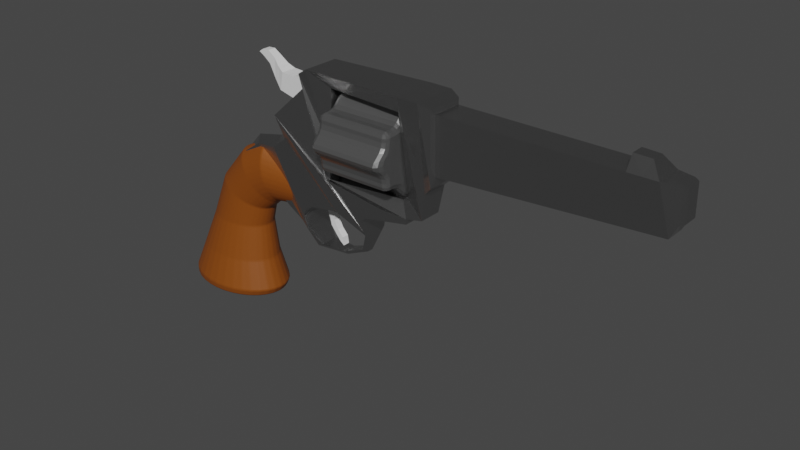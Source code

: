 # Source: revolver.blend  (saved by Blender 2.80.75; exported with 4.5.12 LTS)
import bpy
from mathutils import Matrix  # noqa: F401  (used for matrix-valued properties, if any)

bpy.ops.wm.read_factory_settings(use_empty=True)
scene = bpy.context.scene
scene.name = 'Scene'

# ---- collections
col_collection = bpy.data.collections.new('Collection'); scene.collection.children.link(col_collection)

# ---- materials (node trees are filled in below, after node groups)
mat_wood = bpy.data.materials.new('wood')
mat_wood.use_transparent_shadow = False
mat_metal = bpy.data.materials.new('metal')
mat_metal.use_transparent_shadow = False
mat_metal2 = bpy.data.materials.new('metal2')
mat_metal2.use_transparent_shadow = False
mat_material_001 = bpy.data.materials.new('Material.001')
mat_material_001.use_transparent_shadow = False

# ---- material node trees
mat_wood.use_nodes = True; mat_wood.node_tree.nodes.clear()
_N = mat_wood.node_tree.nodes; _L = mat_wood.node_tree.links
n0 = _N.new('ShaderNodeOutputMaterial'); n0.name = 'Material Output'; n0.location = (300, 300)
n1 = _N.new('ShaderNodeBsdfPrincipled'); n1.name = 'Principled BSDF'; n1.location = (10, 300)
n1.distribution = 'GGX'
n1.subsurface_method = 'BURLEY'
n1.inputs[0].default_value = (0.2396, 0.06038, 0.00386, 1.0)
n1.inputs[3].default_value = 1.45
n1.inputs[27].default_value = (0.0, 0.0, 0.0, 1.0)
n1.inputs[28].default_value = 1.0
_L.new(n1.outputs[0], n0.inputs[0])
n0.is_active_output = True
mat_metal.use_nodes = True; mat_metal.node_tree.nodes.clear()
_N = mat_metal.node_tree.nodes; _L = mat_metal.node_tree.links
n0 = _N.new('ShaderNodeOutputMaterial'); n0.name = 'Material Output'; n0.location = (300, 300)
n1 = _N.new('ShaderNodeBsdfPrincipled'); n1.name = 'Principled BSDF'; n1.location = (10, 300)
n1.distribution = 'GGX'
n1.subsurface_method = 'BURLEY'
n1.inputs[0].default_value = (0.4869, 0.4869, 0.4869, 1.0)
n1.inputs[1].default_value = 0.9917
n1.inputs[2].default_value = 0.25
n1.inputs[3].default_value = 1.45
n1.inputs[13].default_value = 0.775
n1.inputs[27].default_value = (0.0, 0.0, 0.0, 1.0)
n1.inputs[28].default_value = 1.0
_L.new(n1.outputs[0], n0.inputs[0])
n0.is_active_output = True
mat_metal2.use_nodes = True; mat_metal2.node_tree.nodes.clear()
_N = mat_metal2.node_tree.nodes; _L = mat_metal2.node_tree.links
n0 = _N.new('ShaderNodeOutputMaterial'); n0.name = 'Material Output'; n0.location = (300, 300)
n1 = _N.new('ShaderNodeBsdfPrincipled'); n1.name = 'Principled BSDF'; n1.location = (10, 300)
n1.distribution = 'GGX'
n1.subsurface_method = 'BURLEY'
n1.inputs[3].default_value = 1.45
n1.inputs[27].default_value = (0.0, 0.0, 0.0, 1.0)
n1.inputs[28].default_value = 1.0
_L.new(n1.outputs[0], n0.inputs[0])
n0.is_active_output = True
mat_material_001.use_nodes = True; mat_material_001.node_tree.nodes.clear()
_N = mat_material_001.node_tree.nodes; _L = mat_material_001.node_tree.links
n0 = _N.new('ShaderNodeOutputMaterial'); n0.name = 'Material Output'; n0.location = (300, 300)
n1 = _N.new('ShaderNodeBsdfPrincipled'); n1.name = 'Principled BSDF'; n1.location = (10, 300)
n1.distribution = 'GGX'
n1.subsurface_method = 'BURLEY'
n1.inputs[0].default_value = (0.2529, 0.2529, 0.2529, 1.0)
n1.inputs[1].default_value = 0.7833
n1.inputs[2].default_value = 0.3
n1.inputs[3].default_value = 1.45
n1.inputs[13].default_value = 0.9167
n1.inputs[27].default_value = (0.0, 0.0, 0.0, 1.0)
n1.inputs[28].default_value = 1.0
_L.new(n1.outputs[0], n0.inputs[0])
n0.is_active_output = True

# ---- world
world_world = bpy.data.worlds.new('World'); scene.world = world_world
world_world.use_nodes = True; world_world.node_tree.nodes.clear()
_N = world_world.node_tree.nodes; _L = world_world.node_tree.links
n0 = _N.new('ShaderNodeOutputWorld'); n0.name = 'World Output'; n0.location = (300, 300)
n1 = _N.new('ShaderNodeBackground'); n1.name = 'Background'; n1.location = (10, 300)
n1.inputs[0].default_value = (0.05088, 0.05088, 0.05088, 1.0)
_L.new(n1.outputs[0], n0.inputs[0])
n0.is_active_output = True
world_world.color = (0.05088, 0.05088, 0.05088)
world_world.use_sun_shadow = False
world_world.sun_shadow_jitter_overblur = 0.0

# ---- meshes
me_circle = bpy.data.meshes.new('Circle')
me_circle.from_pydata([(-3.548, 0.5115, 0.6357), (-3.695, 0.5016, 0.6357), (-3.836, 0.4725, 0.6357), (-3.966, 0.4253, 0.6357), (-4.08, 0.3617, 0.6357), (-4.173, 0.2842, 0.6357), (-4.243, 0.1957, 0.6357), (-4.285, 0.09978, 0.6357), (-4.3, 2.695e-07, 0.6357), (-4.285, -0.09978, 0.6357), (-4.243, -0.1957, 0.6357), (-4.173, -0.2842, 0.6357), (-4.08, -0.3617, 0.6357), (-3.966, -0.4253, 0.6357), (-3.836, -0.4725, 0.6357), (-3.695, -0.5016, 0.6357), (-3.548, -0.5115, 0.6357), (-3.401, -0.5016, 0.6357), (-3.26, -0.4725, 0.6357), (-3.13, -0.4253, 0.6357), (-3.016, -0.3617, 0.6357), (-2.923, -0.2842, 0.6357), (-2.853, -0.1957, 0.6357), (-2.811, -0.09978, 0.6357), (-2.796, 7.248e-07, 0.6357), (-2.811, 0.09978, 0.6357), (-2.853, 0.1957, 0.6357), (-2.923, 0.2842, 0.6357), (-3.016, 0.3617, 0.6357), (-3.13, 0.4253, 0.6357), (-3.26, 0.4725, 0.6357), (-3.401, 0.5016, 0.6357), (-3.398, 0.6272, 0.1328), (-3.222, 0.5908, 0.1328), (-3.06, 0.5317, 0.1328), (-2.917, 0.4522, 0.1328), (-2.8, 0.3553, 0.1328), (-2.713, 0.2447, 0.1328), (-2.66, 0.1247, 0.1328), (-2.642, 7.262e-07, 0.1328), (-2.66, -0.1247, 0.1328), (-2.713, -0.2447, 0.1328), (-2.8, -0.3553, 0.1328), (-2.917, -0.4522, 0.1328), (-3.06, -0.5317, 0.1328), (-3.222, -0.5908, 0.1328), (-3.398, -0.6272, 0.1328), (-3.582, -0.6394, 0.1328), (-3.765, -0.6272, 0.1328), (-3.941, -0.5908, 0.1328), (-4.104, -0.5317, 0.1328), (-4.246, -0.4522, 0.1328), (-4.363, -0.3553, 0.1328), (-4.45, -0.2447, 0.1328), (-4.504, -0.1247, 0.1328), (-4.522, 1.571e-07, 0.1328), (-4.504, 0.1247, 0.1328), (-4.45, 0.2447, 0.1328), (-4.363, 0.3553, 0.1328), (-4.246, 0.4522, 0.1328), (-4.104, 0.5317, 0.1328), (-3.941, 0.5908, 0.1328), (-3.765, 0.6272, 0.1328), (-3.582, 0.6394, 0.1328), (-3.323, 0.3902, 1.256), (-3.213, 0.3676, 1.256), (-3.112, 0.3308, 1.256), (-3.024, 0.2813, 1.256), (-2.951, 0.221, 1.256), (-2.897, 0.1522, 1.256), (-2.864, 0.07761, 1.256), (-2.852, 5.687e-07, 1.256), (-2.864, -0.07761, 1.256), (-2.897, -0.1522, 1.256), (-2.951, -0.221, 1.256), (-3.024, -0.2813, 1.256), (-3.112, -0.3308, 1.256), (-3.213, -0.3676, 1.256), (-3.323, -0.3902, 1.256), (-3.437, -0.3978, 1.256), (-3.551, -0.3902, 1.256), (-3.661, -0.3676, 1.256), (-3.762, -0.3308, 1.256), (-3.851, -0.2813, 1.256), (-3.924, -0.221, 1.256), (-3.978, -0.1522, 1.256), (-4.011, -0.07761, 1.256), (-4.022, 2.146e-07, 1.256), (-4.011, 0.07761, 1.256), (-3.978, 0.1522, 1.256), (-3.924, 0.221, 1.256), (-3.851, 0.2813, 1.256), (-3.762, 0.3308, 1.256), (-3.661, 0.3676, 1.256), (-3.551, 0.3902, 1.256), (-3.437, 0.3978, 1.256), (-3.431, 0.6088, 0.02399), (-3.26, 0.5735, 0.02399), (-3.102, 0.5162, 0.02399), (-2.964, 0.439, 0.02399), (-2.85, 0.3449, 0.02399), (-2.766, 0.2376, 0.02399), (-2.714, 0.1211, 0.02399), (-2.697, 7.136e-07, 0.02399), (-2.714, -0.1211, 0.02399), (-2.766, -0.2376, 0.02399), (-2.85, -0.3449, 0.02399), (-2.964, -0.439, 0.02399), (-3.102, -0.5162, 0.02399), (-3.26, -0.5735, 0.02399), (-3.431, -0.6088, 0.02399), (-3.609, -0.6208, 0.02399), (-3.787, -0.6088, 0.02399), (-3.958, -0.5735, 0.02399), (-4.116, -0.5162, 0.02399), (-4.254, -0.439, 0.02399), (-4.368, -0.3449, 0.02399), (-4.452, -0.2376, 0.02399), (-4.504, -0.1211, 0.02399), (-4.522, 1.61e-07, 0.02399), (-4.504, 0.1211, 0.02399), (-4.452, 0.2376, 0.02399), (-4.368, 0.3449, 0.02399), (-4.254, 0.439, 0.02399), (-4.116, 0.5162, 0.02399), (-3.958, 0.5735, 0.02399), (-3.787, 0.6088, 0.02399), (-3.609, 0.6208, 0.02399), (-3.497, 0.3847, -0.07839), (-3.388, 0.3624, -0.07839), (-3.289, 0.3262, -0.07839), (-3.201, 0.2774, -0.07839), (-3.13, 0.2179, -0.07839), (-3.076, 0.1501, -0.07839), (-3.044, 0.07653, -0.07839), (-3.032, 5.646e-07, -0.07839), (-3.044, -0.07653, -0.07839), (-3.076, -0.1501, -0.07839), (-3.13, -0.2179, -0.07839), (-3.201, -0.2774, -0.07839), (-3.289, -0.3262, -0.07839), (-3.388, -0.3624, -0.07839), (-3.497, -0.3847, -0.07839), (-3.609, -0.3923, -0.07839), (-3.722, -0.3847, -0.07839), (-3.83, -0.3624, -0.07839), (-3.929, -0.3262, -0.07839), (-4.017, -0.2774, -0.07839), (-4.089, -0.2179, -0.07839), (-4.142, -0.1501, -0.07839), (-4.175, -0.07653, -0.07839), (-4.186, 2.154e-07, -0.07839), (-4.175, 0.07653, -0.07839), (-4.142, 0.1501, -0.07839), (-4.089, 0.2179, -0.07839), (-4.017, 0.2774, -0.07839), (-3.929, 0.3262, -0.07839), (-3.83, 0.3624, -0.07839), (-3.722, 0.3847, -0.07839), (-3.609, 0.3923, -0.07839), (-2.839, 0.353, 2.082), (-2.775, 0.3325, 2.006), (-2.717, 0.2993, 1.936), (-2.665, 0.2545, 1.875), (-2.623, 0.2, 1.824), (-2.591, 0.1377, 1.787), (-2.572, 0.07022, 1.764), (-2.566, 4.217e-07, 1.756), (-2.572, -0.07022, 1.764), (-2.591, -0.1377, 1.787), (-2.623, -0.2, 1.824), (-2.665, -0.2545, 1.875), (-2.717, -0.2993, 1.936), (-2.775, -0.3325, 2.006), (-2.839, -0.353, 2.082), (-2.906, -0.3599, 2.161), (-2.972, -0.353, 2.24), (-3.036, -0.3325, 2.316), (-3.094, -0.2993, 2.387), (-3.146, -0.2545, 2.448), (-3.188, -0.2, 2.498), (-3.22, -0.1377, 2.536), (-3.239, -0.07022, 2.559), (-3.246, 1.013e-07, 2.567), (-3.239, 0.07022, 2.559), (-3.22, 0.1377, 2.536), (-3.188, 0.2, 2.498), (-3.146, 0.2545, 2.448), (-3.094, 0.2993, 2.387), (-3.036, 0.3325, 2.316), (-2.972, 0.353, 2.24), (-2.906, 0.3599, 2.161), (-3.247, 0.3599, 1.788), (-3.343, 0.353, 1.826), (-3.435, 0.3325, 1.864), (-3.52, 0.2993, 1.898), (-3.594, 0.2545, 1.928), (-3.655, 0.2, 1.953), (-3.701, 0.1377, 1.971), (-3.729, 0.07022, 1.982), (-3.738, 1.515e-07, 1.986), (-3.729, -0.07022, 1.982), (-3.701, -0.1377, 1.971), (-3.655, -0.2, 1.953), (-3.594, -0.2545, 1.928), (-3.52, -0.2993, 1.898), (-3.435, -0.3325, 1.864), (-3.343, -0.353, 1.826), (-3.247, -0.3599, 1.788), (-3.152, -0.353, 1.749), (-3.06, -0.3325, 1.712), (-2.975, -0.2993, 1.678), (-2.9, -0.2545, 1.648), (-2.839, -0.2, 1.623), (-2.794, -0.1377, 1.605), (-2.766, -0.07022, 1.593), (-2.757, 4.719e-07, 1.59), (-2.766, 0.07022, 1.593), (-2.794, 0.1377, 1.605), (-2.839, 0.2, 1.623), (-2.9, 0.2545, 1.648), (-2.975, 0.2993, 1.678), (-3.06, 0.3325, 1.712), (-3.152, 0.353, 1.749), (-2.569, 0.353, 2.228), (-2.549, 0.3325, 2.131), (-2.531, 0.2993, 2.041), (-2.515, 0.2545, 1.962), (-2.502, 0.2, 1.898), (-2.492, 0.1377, 1.85), (-2.486, 0.07022, 1.82), (-2.484, 3.991e-07, 1.81), (-2.486, -0.07022, 1.82), (-2.492, -0.1377, 1.85), (-2.502, -0.2, 1.898), (-2.515, -0.2545, 1.962), (-2.531, -0.2993, 2.041), (-2.549, -0.3325, 2.131), (-2.569, -0.353, 2.228), (-2.589, -0.3599, 2.329), (-2.61, -0.353, 2.43), (-2.629, -0.3325, 2.527), (-2.647, -0.2993, 2.617), (-2.663, -0.2545, 2.696), (-2.676, -0.2, 2.76), (-2.686, -0.1377, 2.808), (-2.692, -0.07022, 2.838), (-2.694, 7.876e-08, 2.848), (-2.692, 0.07022, 2.838), (-2.686, 0.1377, 2.808), (-2.676, 0.2, 2.76), (-2.663, 0.2545, 2.696), (-2.647, 0.2993, 2.617), (-2.629, 0.3325, 2.527), (-2.61, 0.353, 2.43), (-2.589, 0.3599, 2.329), (-1.986, 0.2335, 2.194), (-1.973, 0.2199, 2.123), (-1.961, 0.1979, 2.058), (-1.951, 0.1683, 2.0), (-1.942, 0.1323, 1.953), (-1.936, 0.09111, 1.918), (-1.932, 0.04645, 1.896), (-1.931, 3.256e-07, 1.889), (-1.932, -0.04644, 1.896), (-1.936, -0.09111, 1.918), (-1.942, -0.1323, 1.953), (-1.951, -0.1683, 2.0), (-1.961, -0.1979, 2.058), (-1.973, -0.2199, 2.123), (-1.986, -0.2335, 2.194), (-2.0, -0.2381, 2.268), (-2.013, -0.2335, 2.342), (-2.026, -0.2199, 2.414), (-2.038, -0.1979, 2.479), (-2.049, -0.1683, 2.537), (-2.057, -0.1323, 2.584), (-2.064, -0.09111, 2.619), (-2.068, -0.04644, 2.64), (-2.069, 1.137e-07, 2.648), (-2.068, 0.04645, 2.64), (-2.064, 0.09111, 2.619), (-2.057, 0.1323, 2.584), (-2.049, 0.1683, 2.537), (-2.038, 0.1979, 2.479), (-2.026, 0.2199, 2.414), (-2.013, 0.2335, 2.342), (-2.0, 0.2381, 2.268)], [], [(45, 18, 17, 46), (58, 5, 4, 59), (63, 0, 31, 32), (44, 19, 18, 45), (57, 6, 5, 58), (43, 20, 19, 44), (56, 7, 6, 57), (42, 21, 20, 43), (55, 8, 7, 56), (41, 22, 21, 42), (54, 9, 8, 55), (40, 23, 22, 41), (53, 10, 9, 54), (39, 24, 23, 40), (52, 11, 10, 53), (38, 25, 24, 39), (51, 12, 11, 52), (37, 26, 25, 38), (50, 13, 12, 51), (36, 27, 26, 37), (49, 14, 13, 50), (62, 1, 0, 63), (35, 28, 27, 36), (48, 15, 14, 49), (61, 2, 1, 62), (34, 29, 28, 35), (47, 16, 15, 48), (60, 3, 2, 61), (33, 30, 29, 34), (46, 17, 16, 47), (59, 4, 3, 60), (32, 31, 30, 33), (4, 91, 92, 3), (12, 83, 84, 11), (17, 78, 79, 16), (25, 70, 71, 24), (30, 65, 66, 29), (11, 84, 85, 10), (3, 92, 93, 2), (24, 71, 72, 23), (16, 79, 80, 15), (10, 85, 86, 9), (29, 66, 67, 28), (23, 72, 73, 22), (2, 93, 94, 1), (9, 86, 87, 8), (15, 80, 81, 14), (20, 75, 76, 19), (22, 73, 74, 21), (28, 67, 68, 27), (19, 76, 77, 18), (8, 87, 88, 7), (1, 94, 95, 0), (0, 95, 64, 31), (21, 74, 75, 20), (14, 81, 82, 13), (5, 90, 91, 4), (7, 88, 89, 6), (27, 68, 69, 26), (18, 77, 78, 17), (6, 89, 90, 5), (13, 82, 83, 12), (31, 64, 65, 30), (26, 69, 70, 25), (33, 97, 96, 32), (60, 124, 123, 59), (47, 111, 110, 46), (34, 98, 97, 33), (61, 125, 124, 60), (48, 112, 111, 47), (35, 99, 98, 34), (62, 126, 125, 61), (49, 113, 112, 48), (36, 100, 99, 35), (63, 127, 126, 62), (50, 114, 113, 49), (37, 101, 100, 36), (51, 115, 114, 50), (38, 102, 101, 37), (52, 116, 115, 51), (39, 103, 102, 38), (53, 117, 116, 52), (40, 104, 103, 39), (54, 118, 117, 53), (41, 105, 104, 40), (55, 119, 118, 54), (42, 106, 105, 41), (56, 120, 119, 55), (43, 107, 106, 42), (57, 121, 120, 56), (44, 108, 107, 43), (58, 122, 121, 57), (45, 109, 108, 44), (32, 96, 127, 63), (59, 123, 122, 58), (46, 110, 109, 45), (108, 140, 139, 107), (122, 154, 153, 121), (109, 141, 140, 108), (96, 128, 159, 127), (123, 155, 154, 122), (110, 142, 141, 109), (97, 129, 128, 96), (124, 156, 155, 123), (111, 143, 142, 110), (98, 130, 129, 97), (125, 157, 156, 124), (112, 144, 143, 111), (99, 131, 130, 98), (126, 158, 157, 125), (113, 145, 144, 112), (100, 132, 131, 99), (127, 159, 158, 126), (114, 146, 145, 113), (101, 133, 132, 100), (115, 147, 146, 114), (102, 134, 133, 101), (116, 148, 147, 115), (103, 135, 134, 102), (117, 149, 148, 116), (104, 136, 135, 103), (118, 150, 149, 117), (105, 137, 136, 104), (119, 151, 150, 118), (106, 138, 137, 105), (120, 152, 151, 119), (107, 139, 138, 106), (121, 153, 152, 120), (159, 128, 129, 130, 131, 132, 133, 134, 135, 136, 137, 138, 139, 140, 141, 142, 143, 144, 145, 146, 147, 148, 149, 150, 151, 152, 153, 154, 155, 156, 157, 158), (219, 164, 165, 218), (193, 190, 191, 192), (212, 171, 172, 211), (217, 166, 167, 216), (218, 165, 166, 217), (210, 173, 174, 209), (215, 168, 169, 214), (216, 167, 168, 215), (208, 175, 176, 207), (213, 170, 171, 212), (206, 177, 178, 205), (211, 172, 173, 210), (204, 179, 180, 203), (209, 174, 175, 208), (202, 181, 182, 201), (207, 176, 177, 206), (200, 183, 184, 199), (205, 178, 179, 204), (198, 185, 186, 197), (203, 180, 181, 202), (192, 191, 160, 223), (201, 182, 183, 200), (196, 187, 188, 195), (199, 184, 185, 198), (222, 161, 162, 221), (197, 186, 187, 196), (223, 160, 161, 222), (194, 189, 190, 193), (195, 188, 189, 194), (221, 162, 163, 220), (220, 163, 164, 219), (214, 169, 170, 213), (76, 211, 210, 77), (75, 212, 211, 76), (74, 213, 212, 75), (69, 218, 217, 70), (73, 214, 213, 74), (87, 200, 199, 88), (72, 215, 214, 73), (94, 193, 192, 95), (70, 217, 216, 71), (85, 202, 201, 86), (68, 219, 218, 69), (67, 220, 219, 68), (66, 221, 220, 67), (93, 194, 193, 94), (92, 195, 194, 93), (83, 204, 203, 84), (64, 223, 222, 65), (90, 197, 196, 91), (65, 222, 221, 66), (88, 199, 198, 89), (81, 206, 205, 82), (91, 196, 195, 92), (86, 201, 200, 87), (84, 203, 202, 85), (79, 208, 207, 80), (95, 192, 223, 64), (82, 205, 204, 83), (89, 198, 197, 90), (80, 207, 206, 81), (77, 210, 209, 78), (78, 209, 208, 79), (71, 216, 215, 72), (186, 250, 251, 187), (160, 224, 225, 161), (189, 253, 254, 190), (188, 252, 253, 189), (162, 226, 227, 163), (163, 227, 228, 164), (169, 233, 234, 170), (164, 228, 229, 165), (190, 254, 255, 191), (171, 235, 236, 172), (166, 230, 231, 167), (165, 229, 230, 166), (173, 237, 238, 174), (168, 232, 233, 169), (167, 231, 232, 168), (175, 239, 240, 176), (170, 234, 235, 171), (177, 241, 242, 178), (172, 236, 237, 173), (179, 243, 244, 180), (174, 238, 239, 175), (181, 245, 246, 182), (176, 240, 241, 177), (183, 247, 248, 184), (178, 242, 243, 179), (185, 249, 250, 186), (180, 244, 245, 181), (191, 255, 224, 160), (182, 246, 247, 183), (187, 251, 252, 188), (184, 248, 249, 185), (161, 225, 226, 162), (255, 287, 256, 224), (246, 278, 279, 247), (251, 283, 284, 252), (248, 280, 281, 249), (225, 257, 258, 226), (250, 282, 283, 251), (224, 256, 257, 225), (253, 285, 286, 254), (252, 284, 285, 253), (226, 258, 259, 227), (227, 259, 260, 228), (233, 265, 266, 234), (228, 260, 261, 229), (254, 286, 287, 255), (235, 267, 268, 236), (230, 262, 263, 231), (229, 261, 262, 230), (237, 269, 270, 238), (232, 264, 265, 233), (231, 263, 264, 232), (239, 271, 272, 240), (234, 266, 267, 235), (241, 273, 274, 242), (236, 268, 269, 237), (243, 275, 276, 244), (238, 270, 271, 239), (245, 277, 278, 246), (240, 272, 273, 241), (247, 279, 280, 248), (242, 274, 275, 243), (249, 281, 282, 250), (244, 276, 277, 245), (256, 287, 286, 285, 284, 283, 282, 281, 280, 279, 278, 277, 276, 275, 274, 273, 272, 271, 270, 269, 268, 267, 266, 265, 264, 263, 262, 261, 260, 259, 258, 257)])
_uv = me_circle.uv_layers.new(name='UVMap')
_uv.uv.foreach_set('vector', [0.0, 0.0, 0.0, 0.0, 0.0, 0.0, 0.0, 0.0, 0.0, 0.0, 0.0, 0.0, 0.0, 0.0, 0.0, 0.0, 0.0, 0.0, 0.0, 0.0, 0.0, 0.0, 0.0, 0.0, 0.0, 0.0, 0.0, 0.0, 0.0, 0.0, 0.0, 0.0, 0.0, 0.0, 0.0, 0.0, 0.0, 0.0, 0.0, 0.0, 0.0, 0.0, 0.0, 0.0, 0.0, 0.0, 0.0, 0.0, 0.0, 0.0, 0.0, 0.0, 0.0, 0.0, 0.0, 0.0, 0.0, 0.0, 0.0, 0.0, 0.0, 0.0, 0.0, 0.0, 0.0, 0.0, 0.0, 0.0, 0.0, 0.0, 0.0, 0.0, 0.0, 0.0, 0.0, 0.0, 0.0, 0.0, 0.0, 0.0, 0.0, 0.0, 0.0, 0.0, 0.0, 0.0, 0.0, 0.0, 0.0, 0.0, 0.0, 0.0, 0.0, 0.0, 0.0, 0.0, 0.0, 0.0, 0.0, 0.0, 0.0, 0.0, 0.0, 0.0, 0.0, 0.0, 0.0, 0.0, 0.0, 0.0, 0.0, 0.0, 0.0, 0.0, 0.0, 0.0, 0.0, 0.0, 0.0, 0.0, 0.0, 0.0, 0.0, 0.0, 0.0, 0.0, 0.0, 0.0, 0.0, 0.0, 0.0, 0.0, 0.0, 0.0, 0.0, 0.0, 0.0, 0.0, 0.0, 0.0, 0.0, 0.0, 0.0, 0.0, 0.0, 0.0, 0.0, 0.0, 0.0, 0.0, 0.0, 0.0, 0.0, 0.0, 0.0, 0.0, 0.0, 0.0, 0.0, 0.0, 0.0, 0.0, 0.0, 0.0, 0.0, 0.0, 0.0, 0.0, 0.0, 0.0, 0.0, 0.0, 0.0, 0.0, 0.0, 0.0, 0.0, 0.0, 0.0, 0.0, 0.0, 0.0, 0.0, 0.0, 0.0, 0.0, 0.0, 0.0, 0.0, 0.0, 0.0, 0.0, 0.0, 0.0, 0.0, 0.0, 0.0, 0.0, 0.0, 0.0, 0.0, 0.0, 0.0, 0.0, 0.0, 0.0, 0.0, 0.0, 0.0, 0.0, 0.0, 0.0, 0.0, 0.0, 0.0, 0.0, 0.0, 0.0, 0.0, 0.0, 0.0, 0.0, 0.0, 0.0, 0.0, 0.0, 0.0, 0.0, 0.0, 0.0, 0.0, 0.0, 0.0, 0.0, 0.0, 0.0, 0.0, 0.0, 0.0, 0.0, 0.0, 0.0, 0.0, 0.0, 0.0, 0.0, 0.0, 0.0, 0.0, 0.0, 0.0, 0.0, 0.0, 0.0, 0.0, 0.0, 0.0, 0.0, 0.0, 0.0, 0.0, 0.0, 0.0, 0.0, 0.0, 0.0, 0.0, 0.0, 0.0, 0.0, 0.0, 0.0, 0.0, 0.0, 0.0, 0.0, 0.0, 0.0, 0.0, 0.0, 0.0, 0.0, 0.0, 0.0, 0.0, 0.0, 0.0, 0.0, 0.0, 0.0, 0.0, 0.0, 0.0, 0.0, 0.0, 0.0, 0.0, 0.0, 0.0, 0.0, 0.0, 0.0, 0.0, 0.0, 0.0, 0.0, 0.0, 0.0, 0.0, 0.0, 0.0, 0.0, 0.0, 0.0, 0.0, 0.0, 0.0, 0.0, 0.0, 0.0, 0.0, 0.0, 0.0, 0.0, 0.0, 0.0, 0.0, 0.0, 0.0, 0.0, 0.0, 0.0, 0.0, 0.0, 0.0, 0.0, 0.0, 0.0, 0.0, 0.0, 0.0, 0.0, 0.0, 0.0, 0.0, 0.0, 0.0, 0.0, 0.0, 0.0, 0.0, 0.0, 0.0, 0.0, 0.0, 0.0, 0.0, 0.0, 0.0, 0.0, 0.0, 0.0, 0.0, 0.0, 0.0, 0.0, 0.0, 0.0, 0.0, 0.0, 0.0, 0.0, 0.0, 0.0, 0.0, 0.0, 0.0, 0.0, 0.0, 0.0, 0.0, 0.0, 0.0, 0.0, 0.0, 0.0, 0.0, 0.0, 0.0, 0.0, 0.0, 0.0, 0.0, 0.0, 0.0, 0.0, 0.0, 0.0, 0.0, 0.0, 0.0, 0.0, 0.0, 0.0, 0.0, 0.0, 0.0, 0.0, 0.0, 0.0, 0.0, 0.0, 0.0, 0.0, 0.0, 0.0, 0.0, 0.0, 0.0, 0.0, 0.0, 0.0, 0.0, 0.0, 0.0, 0.0, 0.0, 0.0, 0.0, 0.0, 0.0, 0.0, 0.0, 0.0, 0.0, 0.0, 0.0, 0.0, 0.0, 0.0, 0.0, 0.0, 0.0, 0.0, 0.0, 0.0, 0.0, 0.0, 0.0, 0.0, 0.0, 0.0, 0.0, 0.0, 0.0, 0.0, 0.0, 0.0, 0.0, 0.0, 0.0, 0.0, 0.0, 0.0, 0.0, 0.0, 0.0, 0.0, 0.0, 0.0, 0.0, 0.0, 0.0, 0.0, 0.0, 0.0, 0.0, 0.0, 0.0, 0.0, 0.0, 0.0, 0.0, 0.0, 0.0, 0.0, 0.0, 0.0, 0.0, 0.0, 0.0, 0.0, 0.0, 0.0, 0.0, 0.0, 0.0, 0.0, 0.0, 0.0, 0.0, 0.0, 0.0, 0.0, 0.0, 0.0, 0.0, 0.0, 0.0, 0.0, 0.0, 0.0, 0.0, 0.0, 0.0, 0.0, 0.0, 0.0, 0.0, 0.0, 0.0, 0.0, 0.0, 0.0, 0.0, 0.0, 0.0, 0.0, 0.0, 0.0, 0.0, 0.0, 0.0, 0.0, 0.0, 0.0, 0.0, 0.0, 0.0, 0.0, 0.0, 0.0, 0.0, 0.0, 0.0, 0.0, 0.0, 0.0, 0.0, 0.0, 0.0, 0.0, 0.0, 0.0, 0.0, 0.0, 0.0, 0.0, 0.0, 0.0, 0.0, 0.0, 0.0, 0.0, 0.0, 0.0, 0.0, 0.0, 0.0, 0.0, 0.0, 0.0, 0.0, 0.0, 0.0, 0.0, 0.0, 0.0, 0.0, 0.0, 0.0, 0.0, 0.0, 0.0, 0.0, 0.0, 0.0, 0.0, 0.0, 0.0, 0.0, 0.0, 0.0, 0.0, 0.0, 0.0, 0.0, 0.0, 0.0, 0.0, 0.0, 0.0, 0.0, 0.0, 0.0, 0.0, 0.0, 0.0, 0.0, 0.0, 0.0, 0.0, 0.0, 0.0, 0.0, 0.0, 0.0, 0.0, 0.0, 0.0, 0.0, 0.0, 0.0, 0.0, 0.0, 0.0, 0.0, 0.0, 0.0, 0.0, 0.0, 0.0, 0.0, 0.0, 0.0, 0.0, 0.0, 0.0, 0.0, 0.0, 0.0, 0.0, 0.0, 0.0, 0.0, 0.0, 0.0, 0.0, 0.0, 0.0, 0.0, 0.0, 0.0, 0.0, 0.0, 0.0, 0.0, 0.0, 0.0, 0.0, 0.0, 0.0, 0.0, 0.0, 0.0, 0.0, 0.0, 0.0, 0.0, 0.0, 0.0, 0.0, 0.0, 0.0, 0.0, 0.0, 0.0, 0.0, 0.0, 0.0, 0.0, 0.0, 0.0, 0.0, 0.0, 0.0, 0.0, 0.0, 0.0, 0.0, 0.0, 0.0, 0.0, 0.0, 0.0, 0.0, 0.0, 0.0, 0.0, 0.0, 0.0, 0.0, 0.0, 0.0, 0.0, 0.0, 0.0, 0.0, 0.0, 0.0, 0.0, 0.0, 0.0, 0.0, 0.0, 0.0, 0.0, 0.0, 0.0, 0.0, 0.0, 0.0, 0.0, 0.0, 0.0, 0.0, 0.0, 0.0, 0.0, 0.0, 0.0, 0.0, 0.0, 0.0, 0.0, 0.0, 0.0, 0.0, 0.0, 0.0, 0.0, 0.0, 0.0, 0.0, 0.0, 0.0, 0.0, 0.0, 0.0, 0.0, 0.0, 0.0, 0.0, 0.0, 0.0, 0.0, 0.0, 0.0, 0.0, 0.0, 0.0, 0.0, 0.0, 0.0, 0.0, 0.0, 0.0, 0.0, 0.0, 0.0, 0.0, 0.0, 0.0, 0.0, 0.0, 0.0, 0.0, 0.0, 0.0, 0.0, 0.0, 0.0, 0.0, 0.0, 0.0, 0.0, 0.0, 0.0, 0.0, 0.0, 0.0, 0.0, 0.0, 0.0, 0.0, 0.0, 0.0, 0.0, 0.0, 0.0, 0.0, 0.0, 0.0, 0.0, 0.0, 0.0, 0.0, 0.0, 0.0, 0.0, 0.0, 0.0, 0.0, 0.0, 0.0, 0.0, 0.0, 0.0, 0.0, 0.0, 0.0, 0.0, 0.0, 0.0, 0.0, 0.0, 0.0, 0.0, 0.0, 0.0, 0.0, 0.0, 0.0, 0.0, 0.0, 0.0, 0.0, 0.0, 0.0, 0.0, 0.0, 0.0, 0.0, 0.0, 0.0, 0.0, 0.0, 0.0, 0.0, 0.0, 0.0, 0.0, 0.0, 0.0, 0.0, 0.0, 0.0, 0.0, 0.0, 0.0, 0.0, 0.0, 0.0, 0.0, 0.0, 0.0, 0.0, 0.0, 0.0, 0.0, 0.0, 0.0, 0.0, 0.0, 0.0, 0.0, 0.0, 0.0, 0.0, 0.0, 0.0, 0.0, 0.0, 0.0, 0.0, 0.0, 0.0, 0.0, 0.0, 0.0, 0.0, 0.0, 0.0, 0.0, 0.0, 0.0, 0.0, 0.0, 0.0, 0.0, 0.0, 0.0, 0.0, 0.0, 0.0, 0.0, 0.0, 0.0, 0.0, 0.0, 0.0, 0.0, 0.0, 0.0, 0.0, 0.0, 0.0, 0.0, 0.0, 0.0, 0.0, 0.0, 0.0, 0.0, 0.0, 0.0, 0.0, 0.0, 0.0, 0.0, 0.0, 0.0, 0.0, 0.0, 0.0, 0.0, 0.0, 0.0, 0.0, 0.0, 0.0, 0.0, 0.0, 0.0, 0.0, 0.0, 0.0, 0.0, 0.0, 0.0, 0.0, 0.0, 0.0, 0.0, 0.0, 0.0, 0.0, 0.0, 0.0, 0.0, 0.0, 0.0, 0.0, 0.0, 0.0, 0.0, 0.0, 0.0, 0.0, 0.0, 0.0, 0.0, 0.0, 0.0, 0.0, 0.0, 0.0, 0.0, 0.0, 0.0, 0.0, 0.0, 0.0, 0.0, 0.0, 0.0, 0.0, 0.0, 0.0, 0.0, 0.0, 0.0, 0.0, 0.0, 0.0, 0.0, 0.0, 0.0, 0.0, 0.0, 0.0, 0.0, 0.0, 0.0, 0.0, 0.0, 0.0, 0.0, 0.0, 0.0, 0.0, 0.0, 0.0, 0.0, 0.0, 0.0, 0.0, 0.0, 0.0, 0.0, 0.0, 0.0, 0.0, 0.0, 0.0, 0.0, 0.0, 0.0, 0.0, 0.0, 0.0, 0.0, 0.0, 0.0, 0.0, 0.0, 0.0, 0.0, 0.0, 0.0, 0.0, 0.0, 0.0, 0.0, 0.0, 0.0, 0.0, 0.0, 0.0, 0.0, 0.0, 0.0, 0.0, 0.0, 0.0, 0.0, 0.0, 0.0, 0.0, 0.0, 0.0, 0.0, 0.0, 0.0, 0.0, 0.0, 0.0, 0.0, 0.0, 0.0, 0.0, 0.0, 0.0, 0.0, 0.0, 0.0, 0.0, 0.0, 0.0, 0.0, 0.0, 0.0, 0.0, 0.0, 0.0, 0.0, 0.0, 0.0, 0.0, 0.0, 0.0, 0.0, 0.0, 0.0, 0.0, 0.0, 0.0, 0.0, 0.0, 0.0, 0.0, 0.0, 0.0, 0.0, 0.0, 0.0, 0.0, 0.0, 0.0, 0.0, 0.0, 0.0, 0.0, 0.0, 0.0, 0.0, 0.0, 0.0, 0.0, 0.0, 0.0, 0.0, 0.0, 0.0, 0.0, 0.0, 0.0, 0.0, 0.0, 0.0, 0.0, 0.0, 0.0, 0.0, 0.0, 0.0, 0.0, 0.0, 0.0, 0.0, 0.0, 0.0, 0.0, 0.0, 0.0, 0.0, 0.0, 0.0, 0.0, 0.0, 0.0, 0.0, 0.0, 0.0, 0.0, 0.0, 0.0, 0.0, 0.0, 0.0, 0.0, 0.0, 0.0, 0.0, 0.0, 0.0, 0.0, 0.0, 0.0, 0.0, 0.0, 0.0, 0.0, 0.0, 0.0, 0.0, 0.0, 0.0, 0.0, 0.0, 0.0, 0.0, 0.0, 0.0, 0.0, 0.0, 0.0, 0.0, 0.0, 0.0, 0.0, 0.0, 0.0, 0.0, 0.0, 0.0, 0.0, 0.0, 0.0, 0.0, 0.0, 0.0, 0.0, 0.0, 0.0, 0.0, 0.0, 0.0, 0.0, 0.0, 0.0, 0.0, 0.0, 0.0, 0.0, 0.0, 0.0, 0.0, 0.0, 0.0, 0.0, 0.0, 0.0, 0.0, 0.0, 0.0, 0.0, 0.0, 0.0, 0.0, 0.0, 0.0, 0.0, 0.0, 0.0, 0.0, 0.0, 0.0, 0.0, 0.0, 0.0, 0.0, 0.0, 0.0, 0.0, 0.0, 0.0, 0.0, 0.0, 0.0, 0.0, 0.0, 0.0, 0.0, 0.0, 0.0, 0.0, 0.0, 0.0, 0.0, 0.0, 0.0, 0.0, 0.0, 0.0, 0.0, 0.0, 0.0, 0.0, 0.0, 0.0, 0.0, 0.0, 0.0, 0.0, 0.0, 0.0, 0.0, 0.0, 0.0, 0.0, 0.0, 0.0, 0.0, 0.0, 0.0, 0.0, 0.0, 0.0, 0.0, 0.0, 0.0, 0.0, 0.0, 0.0, 0.0, 0.0, 0.0, 0.0, 0.0, 0.0, 0.0, 0.0, 0.0, 0.0, 0.0, 0.0, 0.0, 0.0, 0.0, 0.0, 0.0, 0.0, 0.0, 0.0, 0.0, 0.0, 0.0, 0.0, 0.0, 0.0, 0.0, 0.0, 0.0, 0.0, 0.0, 0.0, 0.0, 0.0, 0.0, 0.0, 0.0, 0.0, 0.0, 0.0, 0.0, 0.0, 0.0, 0.0, 0.0, 0.0, 0.0, 0.0, 0.0, 0.0, 0.0, 0.0, 0.0, 0.0, 0.0, 0.0, 0.0, 0.0, 0.0, 0.0, 0.0, 0.0, 0.0, 0.0, 0.0, 0.0, 0.0, 0.0, 0.0, 0.0, 0.0, 0.0, 0.0, 0.0, 0.0, 0.0, 0.0, 0.0, 0.0, 0.0, 0.0, 0.0, 0.0, 0.0, 0.0, 0.0, 0.0, 0.0, 0.0, 0.0, 0.0, 0.0, 0.0, 0.0, 0.0, 0.0, 0.0, 0.0, 0.0, 0.0, 0.0, 0.0, 0.0, 0.0, 0.0, 0.0, 0.0, 0.0, 0.0, 0.0, 0.0, 0.0, 0.0, 0.0, 0.0, 0.0, 0.0, 0.0, 0.0, 0.0, 0.0, 0.0, 0.0, 0.0, 0.0, 0.0, 0.0, 0.0, 0.0, 0.0, 0.0, 0.0, 0.0, 0.0, 0.0, 0.0, 0.0, 0.0, 0.0, 0.0, 0.0, 0.0, 0.0, 0.0, 0.0, 0.0, 0.0, 0.0, 0.0, 0.0, 0.0, 0.0, 0.0, 0.0, 0.0, 0.0, 0.0, 0.0, 0.0, 0.0, 0.0, 0.0, 0.0, 0.0, 0.0, 0.0, 0.0, 0.0, 0.0, 0.0, 0.0, 0.0, 0.0, 0.0, 0.0, 0.0, 0.0, 0.0, 0.0, 0.0, 0.0, 0.0, 0.0, 0.0, 0.0, 0.0, 0.0, 0.0, 0.0, 0.0, 0.0, 0.0, 0.0, 0.0, 0.0, 0.0, 0.0, 0.0, 0.0, 0.0, 0.0, 0.0, 0.0, 0.0, 0.0, 0.0, 0.0, 0.0, 0.0, 0.0, 0.0, 0.0, 0.0, 0.0, 0.0, 0.0, 0.0, 0.0, 0.0, 0.0, 0.0, 0.0, 0.0, 0.0, 0.0, 0.0, 0.0, 0.0, 0.0, 0.0, 0.0, 0.0, 0.0, 0.0, 0.0, 0.0, 0.0, 0.0, 0.0, 0.0, 0.0, 0.0, 0.0, 0.0, 0.0, 0.0, 0.0, 0.0, 0.0, 0.0, 0.0, 0.0, 0.0, 0.0, 0.0, 0.0, 0.0, 0.0, 0.0, 0.0, 0.0, 0.0, 0.0, 0.0, 0.0, 0.0, 0.0, 0.0, 0.0, 0.0, 0.0, 0.0, 0.0, 0.0, 0.0, 0.0, 0.0, 0.0, 0.0, 0.0, 0.0, 0.0, 0.0, 0.0, 0.0, 0.0, 0.0, 0.0, 0.0, 0.0, 0.0, 0.0, 0.0, 0.0, 0.0, 0.0, 0.0, 0.0, 0.0, 0.0, 0.0, 0.0, 0.0, 0.0, 0.0, 0.0, 0.0, 0.0, 0.0, 0.0, 0.0, 0.0, 0.0, 0.0, 0.0, 0.0, 0.0, 0.0, 0.0, 0.0, 0.0, 0.0, 0.0, 0.0, 0.0, 0.0, 0.0, 0.0, 0.0, 0.0, 0.0, 0.0, 0.0, 0.0, 0.0, 0.0, 0.0, 0.0, 0.0, 0.0, 0.0, 0.0, 0.0, 0.0, 0.0, 0.0, 0.0, 0.0, 0.0, 0.0, 0.0, 0.0, 0.0, 0.0, 0.0, 0.0, 0.0, 0.0, 0.0, 0.0, 0.0, 0.0, 0.0, 0.0, 0.0, 0.0, 0.0, 0.0, 0.0, 0.0, 0.0, 0.0, 0.0, 0.0, 0.0, 0.0, 0.0, 0.0, 0.0, 0.0, 0.0, 0.0, 0.0, 0.0, 0.0, 0.0, 0.0, 0.0, 0.0, 0.0, 0.0, 0.0, 0.0, 0.0, 0.0, 0.0, 0.0, 0.0, 0.0, 0.0, 0.0, 0.0, 0.0, 0.0, 0.0, 0.0, 0.0, 0.0, 0.0, 0.0, 0.0, 0.0, 0.0, 0.0, 0.0, 0.0, 0.0, 0.0, 0.0, 0.0, 0.0, 0.0, 0.0, 0.0, 0.0, 0.0, 0.0, 0.0, 0.0, 0.0, 0.0, 0.0, 0.0, 0.0, 0.0, 0.0, 0.0, 0.0, 0.0, 0.0, 0.0, 0.0, 0.0, 0.0, 0.0, 0.0, 0.0, 0.0, 0.0, 0.0, 0.0, 0.0, 0.0, 0.0, 0.0, 0.0, 0.0, 0.0, 0.0, 0.0, 0.0, 0.0, 0.0, 0.0, 0.0, 0.0, 0.0, 0.0, 0.0, 0.0, 0.0, 0.0, 0.0, 0.0, 0.0, 0.0, 0.0, 0.0, 0.0, 0.0, 0.0, 0.0, 0.0, 0.0, 0.0, 0.0, 0.0, 0.0, 0.0, 0.0, 0.0, 0.0, 0.0, 0.0, 0.0, 0.0, 0.0, 0.0, 0.0, 0.0, 0.0, 0.0, 0.0, 0.0, 0.0, 0.0, 0.0, 0.0, 0.0, 0.0, 0.0, 0.0, 0.0, 0.0, 0.0, 0.0, 0.0, 0.0, 0.0, 0.0, 0.0, 0.0, 0.0, 0.0, 0.0, 0.0, 0.0, 0.0, 0.0, 0.0, 0.0, 0.0, 0.0, 0.0, 0.0, 0.0, 0.0, 0.0, 0.0, 0.0, 0.0, 0.0, 0.0, 0.0, 0.0, 0.0, 0.0, 0.0, 0.0, 0.0, 0.0, 0.0, 0.0, 0.0, 0.0, 0.0, 0.0, 0.0, 0.0, 0.0, 0.0, 0.0, 0.0, 0.0, 0.0, 0.0, 0.0, 0.0, 0.0, 0.0, 0.0, 0.0, 0.0, 0.0, 0.0, 0.0, 0.0, 0.0, 0.0, 0.0, 0.0, 0.0, 0.0, 0.0, 0.0, 0.0, 0.0, 0.0, 0.0, 0.0, 0.0, 0.0, 0.0, 0.0, 0.0, 0.0, 0.0, 0.0, 0.0, 0.0, 0.0, 0.0, 0.0, 0.0, 0.0, 0.0, 0.0, 0.0, 0.0, 0.0, 0.0, 0.0, 0.0, 0.0, 0.0, 0.0, 0.0, 0.0, 0.0, 0.0, 0.0, 0.0, 0.0, 0.0, 0.0, 0.0, 0.0, 0.0, 0.0, 0.0, 0.0, 0.0, 0.0, 0.0, 0.0, 0.0, 0.0, 0.0, 0.0, 0.0, 0.0, 0.0, 0.0, 0.0, 0.0, 0.0, 0.0, 0.0, 0.0, 0.0, 0.0, 0.0, 0.0, 0.0, 0.0, 0.0, 0.0, 0.0, 0.0, 0.0, 0.0, 0.0, 0.0, 0.0, 0.0, 0.0, 0.0, 0.0, 0.0, 0.0, 0.0, 0.0, 0.0, 0.0, 0.0, 0.0, 0.0, 0.0, 0.0, 0.0, 0.0, 0.0, 0.0, 0.0, 0.0, 0.0, 0.0, 0.0, 0.0, 0.0, 0.0, 0.0, 0.0, 0.0, 0.0, 0.0, 0.0, 0.0, 0.0, 0.0, 0.0, 0.0, 0.0, 0.0, 0.0, 0.0, 0.0, 0.0, 0.0, 0.0, 0.0, 0.0, 0.0, 0.0, 0.0, 0.0, 0.0, 0.0, 0.0, 0.0, 0.0, 0.0, 0.0, 0.0, 0.0, 0.0, 0.0, 0.0, 0.0, 0.0, 0.0, 0.0, 0.0, 0.0, 0.0, 0.0, 0.0, 0.0, 0.0, 0.0, 0.0, 0.0, 0.0, 0.0, 0.0, 0.0, 0.0, 0.0, 0.0, 0.0, 0.0, 0.0, 0.0, 0.0, 0.0, 0.0, 0.0, 0.0, 0.0, 0.0, 0.0, 0.0, 0.0, 0.0, 0.0, 0.0, 0.0, 0.0, 0.0, 0.0, 0.0, 0.0, 0.0, 0.0, 0.0, 0.0, 0.0, 0.0, 0.0, 0.0, 0.0, 0.0, 0.0, 0.0, 0.0, 0.0, 0.0, 0.0, 0.0, 0.0, 0.0, 0.0, 0.0, 0.0, 0.0, 0.0, 0.0, 0.0, 0.0, 0.0, 0.0, 0.0, 0.0, 0.0, 0.0, 0.0, 0.0, 0.0, 0.0, 0.0, 0.0, 0.0, 0.0, 0.0, 0.0, 0.0, 0.0, 0.0, 0.0, 0.0, 0.0, 0.0, 0.0, 0.0, 0.0, 0.0, 0.0, 0.0, 0.0, 0.0, 0.0, 0.0, 0.0, 0.0, 0.0, 0.0, 0.0, 0.0, 0.0, 0.0, 0.0, 0.0, 0.0, 0.0, 0.0, 0.0, 0.0, 0.0, 0.0, 0.0, 0.0, 0.0, 0.0, 0.0, 0.0, 0.0, 0.0, 0.0, 0.0, 0.0, 0.0, 0.0, 0.0, 0.0, 0.0, 0.0, 0.0, 0.0, 0.0, 0.0, 0.0, 0.0, 0.0, 0.0, 0.0, 0.0, 0.0, 0.0, 0.0, 0.0, 0.0])
me_circle.materials.append(mat_wood)
me_circle.use_remesh_preserve_volume = False
me_circle.use_remesh_preserve_attributes = False
me_circle.use_mirror_vertex_groups = False
me_circle.update()
me_cube_002 = bpy.data.meshes.new('Cube.002')
me_cube_002.from_pydata([(-2.028, -0.3211, 1.187), (-1.879, -0.3211, 1.283), (-2.028, 0.3113, 1.187), (-1.879, 0.3113, 1.283), (0.2064, -0.196, -0.5543), (-0.1008, -0.3836, 1.305), (0.2064, 0.1862, -0.5543), (-0.1008, 0.3738, 1.305), (-2.038, -0.004893, 1.194), (-0.08487, 0.1862, -0.6173), (0.2064, -0.004893, -0.5543), (-0.08487, -0.196, -0.6173), (-0.08487, -0.004893, -0.6173), (-0.762, -0.2889, -0.7906), (-0.762, 0.2791, -0.7906), (-0.762, -0.004893, -0.7906), (-0.08487, 0.1862, -0.704), (-0.08487, -0.196, -0.704), (-0.08487, -0.004893, -0.704), (-1.988, -0.2703, 0.9629), (-1.988, 0.2605, 0.9629), (-1.992, -0.004893, 0.9334), (-0.8639, -0.2941, -0.8463), (-0.8639, 0.2909, -0.8463), (-0.8639, -0.00162, -0.8463), (-2.459, -0.4367, 0.4652), (-2.459, 0.4269, 0.4652), (-2.459, -0.004893, 0.4652), (-0.8871, -0.2941, -0.9686), (-0.8871, 0.2909, -0.9686), (-0.8871, -0.001621, -0.9686), (-2.367, -0.33, 0.07379), (-2.367, 0.3203, 0.07379), (-2.509, -0.004893, 0.1399), (-0.8547, -0.2219, -1.131), (-0.8547, 0.2187, -1.131), (-0.8547, -0.001621, -1.131), (-2.63, -0.33, -0.1367), (-2.63, 0.3203, -0.1367), (-2.772, -0.004893, -0.07056), (-1.909, -0.1503, -1.679), (-1.909, 0.1468, -1.679), (-1.909, -0.001727, -1.679), (-3.122, -0.1878, -0.2454), (-3.122, 0.178, -0.2454), (-3.264, -0.004893, -0.1793), (-2.197, -0.1878, -1.32), (-2.197, 0.178, -1.32), (-2.197, -0.004893, -1.32), (-3.426, -0.1878, -0.4573), (-3.426, 0.178, -0.4573), (-3.645, 0.03098, -0.5846), (-2.472, -0.1878, -1.151), (-2.472, 0.178, -1.151), (-2.472, -0.004893, -1.151), (0.2826, -0.2302, -0.1021), (0.2549, -0.3856, 1.299), (0.2826, 0.2204, -0.1021), (0.2549, 0.3758, 1.299), (0.2826, -0.004893, -0.1021), (0.4556, -0.3195, 0.07687), (0.4327, -0.3195, 1.235), (0.4556, 0.3098, 0.07687), (0.4327, 0.3098, 1.235), (0.4556, -0.004893, 0.07687), (0.4851, -0.2539, 0.2381), (0.4671, -0.2539, 1.154), (0.4851, 0.2441, 0.2381), (0.4671, 0.2441, 1.154), (0.4851, -0.004893, 0.2381), (3.96, -0.1771, 0.4148), (3.789, -0.2384, 1.143), (3.96, 0.1673, 0.4148), (3.789, 0.2286, 1.143), (3.96, -0.004893, 0.4148), (4.065, -0.1498, 0.6212), (4.055, -0.1498, 1.155), (4.065, 0.14, 0.6212), (4.055, 0.14, 1.155), (4.065, -0.004893, 0.6212), (4.128, -0.1357, 0.6433), (4.119, -0.1357, 1.125), (4.128, 0.1259, 0.6433), (4.119, 0.1259, 1.125), (4.128, -0.004893, 0.6433), (0.4671, -0.004893, 1.154), (3.789, -0.004893, 1.143), (3.345, -0.2461, 1.145), (3.345, 0.2363, 1.145), (3.345, -0.004893, 1.145), (3.624, -0.1097, 1.348), (3.624, 0.09987, 1.348), (3.624, -0.004893, 1.348), (3.346, -0.1131, 1.357), (3.346, 0.1034, 1.357), (3.346, -0.004893, 1.357), (-0.9547, -0.05254, -1.506), (-0.9547, 0.0493, -1.506), (-0.9547, -0.001621, -1.506), (-1.374, -0.05254, -1.693), (-1.374, 0.0493, -1.693), (-1.374, -0.001621, -1.693), (-1.396, 0.2695, -0.8783), (-2.499, -0.33, -0.03146), (-1.396, -0.276, -0.8783), (-2.077, 0.2695, -1.163), (-2.077, -0.276, -1.163), (-1.028, -0.09252, -1.481), (-1.028, 0.08928, -1.481), (-2.499, 0.3203, -0.03146), (-1.918, -0.276, -0.9604), (-1.918, 0.2695, -0.9604), (-2.044, 0.2441, -1.383), (-2.044, -0.2489, -1.383), (-1.388, 0.1121, -1.62), (-1.388, -0.1153, -1.62), (-2.029, -0.276, -1.041), (-2.029, 0.2695, -1.041), (-1.821, -0.1561, -1.631), (-1.821, 0.1516, -1.631), (-1.483, 0.2833, -0.3573), (-1.483, -0.2931, -0.3573), (-0.08487, -0.196, -0.6607), (-0.4234, 0.2327, -0.7473), (-0.4234, -0.2425, -0.7473), (-1.51, 0.3298, -0.3566), (-0.08487, 0.1862, -0.6607), (-1.51, -0.3396, -0.3566), (-0.5031, -0.2678, -0.5599), (-0.5031, 0.258, -0.5599), (-1.496, -0.2067, 0.036), (-1.487, -0.2067, 1.058), (-1.487, 0.3137, 1.058), (-1.496, 0.3137, 0.036), (-1.452, 0.2482, -0.3458), (-0.1501, 0.401, 1.048), (-0.131, 0.1826, -0.3672), (-0.1501, -0.2939, 1.048), (-0.131, -0.07555, -0.3672), (-0.2356, -0.07555, -0.3899), (-0.2356, 0.1826, -0.3899), (-1.452, -0.1411, -0.3458), (-1.992, -0.1666, 0.9334), (-1.992, 0.1568, 0.9334), (-0.8639, -0.1479, -0.8463), (-0.8639, 0.1446, -0.8463), (-1.572, 0.3047, -0.3324), (-1.572, -0.3112, -0.3324), (0.4761, 0.2441, 0.6962), (0.4851, 0.1196, 0.2381), (0.4671, -0.1294, 1.154), (0.4761, -0.2539, 0.6962), (0.4851, -0.1294, 0.2381), (3.874, 0.1979, 0.7789), (3.96, 0.0812, 0.4148), (3.874, -0.2077, 0.7789), (3.96, -0.09098, 0.4148), (2.223, -0.004893, 0.3264), (2.223, -0.2155, 0.3264), (3.567, -0.2422, 1.144), (1.906, 0.2402, 1.15), (2.223, 0.2057, 0.3264), (0.4671, 0.1196, 1.154), (1.906, -0.25, 1.15), (3.567, 0.2325, 1.144), (1.906, -0.004893, 1.15), (3.345, 0.1157, 1.145), (3.345, -0.1255, 1.145), (1.906, -0.1275, 1.15), (1.906, 0.1177, 1.15), (2.223, 0.1004, 0.3264), (2.223, -0.1102, 0.3264)], [], [(0, 1, 3, 2, 8), (5, 1, 131, 137), (10, 6, 57, 59), (120, 2, 133, 134), (12, 10, 4, 11), (7, 3, 1, 5), (2, 125, 14, 23, 146, 20), (12, 11, 122, 17, 18), (9, 6, 10, 12), (15, 18, 17, 124, 13), (14, 123, 16, 18, 15), (9, 12, 18, 16, 126), (129, 126, 16, 123), (128, 127, 13, 124), (8, 2, 20, 143, 21), (20, 146, 23, 29, 26), (22, 147, 19, 25, 28), (0, 8, 21, 142, 19), (14, 15, 24, 145, 23), (13, 127, 0, 19, 147, 22), (15, 13, 22, 144, 24), (27, 26, 32, 33), (29, 30, 36, 35), (24, 144, 22, 28, 30), (19, 142, 21, 27, 25), (23, 145, 24, 30, 29), (21, 143, 20, 26, 27), (119, 114, 41, 112), (110, 103, 37, 106, 116), (28, 25, 31, 104, 34), (26, 29, 35, 102, 32), (30, 28, 34, 36), (25, 27, 33, 31), (39, 38, 44, 45), (41, 42, 48, 47), (36, 34, 96, 98), (31, 33, 39, 37, 103), (42, 41, 100, 101), (33, 32, 109, 38, 39), (48, 46, 52, 54), (44, 47, 53, 50), (40, 113, 106, 37, 43, 46), (38, 105, 112, 41, 47, 44), (42, 40, 46, 48), (37, 39, 45, 43), (51, 50, 53, 54), (49, 51, 54, 52), (43, 45, 51, 49), (47, 48, 54, 53), (45, 44, 50, 51), (46, 43, 49, 52), (58, 56, 61, 63), (4, 10, 59, 55), (7, 5, 56, 58), (6, 7, 58, 57), (5, 4, 55, 56), (61, 60, 65, 151, 66), (57, 58, 63, 62), (56, 55, 60, 61), (59, 57, 62, 64), (55, 59, 64, 60), (171, 157, 74, 156), (64, 62, 67, 149, 69), (60, 64, 69, 152, 65), (63, 61, 66, 150, 85, 162, 68), (62, 63, 68, 148, 67), (71, 155, 70, 75, 76), (89, 167, 87, 93, 95), (159, 158, 155, 71), (70, 155, 158), (170, 161, 72, 154), (75, 79, 84, 80), (74, 154, 72, 77, 79), (70, 156, 74, 79, 75), (73, 86, 71, 76, 78), (72, 153, 73, 78, 77), (82, 83, 81, 80, 84), (78, 76, 81, 83), (77, 78, 83, 82), (76, 75, 80, 81), (79, 77, 82, 84), (88, 166, 89, 95, 94), (169, 165, 89, 166), (168, 163, 87, 167), (95, 93, 90, 92), (94, 95, 92, 91), (71, 86, 92, 90), (73, 164, 88, 94, 91), (86, 73, 91, 92), (87, 159, 71, 90, 93), (98, 96, 99, 101), (97, 98, 101, 100), (41, 114, 108, 35, 97, 100), (35, 36, 98, 97), (40, 42, 101, 99), (34, 107, 115, 40, 99, 96), (104, 31, 103, 110), (109, 111, 117, 105, 38), (32, 102, 111, 109), (115, 118, 113, 40), (112, 105, 106, 113), (113, 118, 119, 112), (118, 115, 114, 119), (115, 107, 108, 114), (107, 34, 35, 108), (35, 34, 104, 102), (110, 111, 102, 104), (116, 117, 111, 110), (106, 105, 117, 116), (122, 128, 124, 17), (11, 121, 128, 122), (121, 0, 127, 128), (125, 129, 123, 14), (2, 120, 129, 125), (120, 9, 126, 129), (136, 138, 137, 135), (139, 138, 136, 140), (1, 0, 130, 131), (9, 120, 134, 140), (121, 11, 139, 141), (3, 7, 135, 132), (0, 121, 141, 130), (4, 5, 137, 138), (7, 6, 136, 135), (6, 9, 140, 136), (2, 3, 132, 133), (11, 4, 138, 139), (132, 135, 137, 131), (130, 133, 132, 131), (134, 133, 130, 141), (141, 139, 140, 134), (165, 168, 167, 89), (85, 150, 168, 165), (150, 66, 163, 168), (160, 169, 166, 88), (68, 162, 169, 160), (162, 85, 165, 169), (157, 170, 154, 74), (69, 149, 170, 157), (149, 67, 161, 170), (158, 171, 156, 70), (65, 152, 171, 158), (152, 69, 157, 171), (159, 87, 158), (87, 163, 158), (158, 163, 65), (65, 163, 151), (151, 163, 66), (72, 161, 153), (153, 161, 73), (164, 73, 161), (88, 164, 161), (160, 88, 161), (161, 67, 160), (67, 148, 160), (160, 148, 68)])
_uv = me_cube_002.uv_layers.new(name='UVMap')
_uv.uv.foreach_set('vector', [0.375, 0.0, 0.625, 0.0, 0.625, 0.25, 0.375, 0.25, 0.375, 0.125, 0.625, 0.75, 0.875, 0.75, 0.875, 0.75, 0.625, 0.75, 0.375, 0.625, 0.375, 0.5, 0.375, 0.5, 0.375, 0.625, 0.375, 0.3125, 0.375, 0.25, 0.375, 0.25, 0.375, 0.3125, 0.25, 0.625, 0.375, 0.625, 0.375, 0.75, 0.25, 0.75, 0.625, 0.5, 0.875, 0.5, 0.875, 0.75, 0.625, 0.75, 0.375, 0.25, 0.375, 0.25, 0.375, 0.25, 0.375, 0.25, 0.375, 0.25, 0.375, 0.25, 0.25, 0.625, 0.25, 0.75, 0.25, 0.75, 0.25, 0.75, 0.25, 0.625, 0.25, 0.5, 0.375, 0.5, 0.375, 0.625, 0.25, 0.625, 0.125, 0.625, 0.25, 0.625, 0.25, 0.75, 0.1875, 0.75, 0.125, 0.75, 0.125, 0.5, 0.1875, 0.5, 0.25, 0.5, 0.25, 0.625, 0.125, 0.625, 0.25, 0.5, 0.25, 0.625, 0.25, 0.625, 0.25, 0.5, 0.25, 0.5, 0.375, 0.3125, 0.375, 0.375, 0.375, 0.375, 0.375, 0.3125, 0.375, 0.9375, 0.375, 1.0, 0.375, 1.0, 0.375, 0.9375, 0.375, 0.125, 0.375, 0.25, 0.375, 0.25, 0.375, 0.1875, 0.375, 0.125, 0.375, 0.25, 0.375, 0.25, 0.375, 0.25, 0.375, 0.25, 0.375, 0.25, 0.375, 1.0, 0.375, 1.0, 0.375, 1.0, 0.375, 1.0, 0.375, 1.0, 0.375, 0.0, 0.375, 0.125, 0.375, 0.125, 0.375, 0.0625, 0.375, 0.0, 0.125, 0.5, 0.125, 0.625, 0.125, 0.625, 0.125, 0.5625, 0.125, 0.5, 0.375, 1.0, 0.375, 1.0, 0.375, 1.0, 0.375, 1.0, 0.375, 1.0, 0.375, 1.0, 0.125, 0.625, 0.125, 0.75, 0.125, 0.75, 0.125, 0.6875, 0.125, 0.625, 0.375, 0.125, 0.375, 0.25, 0.375, 0.25, 0.375, 0.125, 0.125, 0.5, 0.125, 0.625, 0.125, 0.625, 0.125, 0.5, 0.125, 0.625, 0.125, 0.6875, 0.125, 0.75, 0.125, 0.75, 0.125, 0.625, 0.375, 0.0, 0.375, 0.0625, 0.375, 0.125, 0.375, 0.125, 0.375, 0.0, 0.125, 0.5, 0.125, 0.5625, 0.125, 0.625, 0.125, 0.625, 0.125, 0.5, 0.375, 0.125, 0.375, 0.1875, 0.375, 0.25, 0.375, 0.25, 0.375, 0.125, 0.375, 0.25, 0.375, 0.25, 0.375, 0.25, 0.375, 0.25, 0.375, 1.0, 0.375, 1.0, 0.375, 1.0, 0.375, 1.0, 0.375, 1.0, 0.375, 1.0, 0.375, 1.0, 0.375, 1.0, 0.375, 1.0, 0.375, 1.0, 0.375, 0.25, 0.375, 0.25, 0.375, 0.25, 0.375, 0.25, 0.375, 0.25, 0.125, 0.625, 0.125, 0.75, 0.125, 0.75, 0.125, 0.625, 0.375, 0.0, 0.375, 0.125, 0.375, 0.125, 0.375, 0.0, 0.375, 0.125, 0.375, 0.25, 0.375, 0.25, 0.375, 0.125, 0.125, 0.5, 0.125, 0.625, 0.125, 0.625, 0.125, 0.5, 0.125, 0.625, 0.125, 0.75, 0.125, 0.75, 0.125, 0.625, 0.375, 0.0, 0.375, 0.125, 0.375, 0.125, 0.375, 0.0, 0.375, 0.0, 0.125, 0.625, 0.125, 0.5, 0.125, 0.5, 0.125, 0.625, 0.375, 0.125, 0.375, 0.25, 0.375, 0.25, 0.375, 0.25, 0.375, 0.125, 0.125, 0.625, 0.125, 0.75, 0.125, 0.75, 0.125, 0.625, 0.375, 0.25, 0.375, 0.25, 0.375, 0.25, 0.375, 0.25, 0.375, 1.0, 0.375, 1.0, 0.375, 1.0, 0.375, 1.0, 0.375, 1.0, 0.375, 1.0, 0.375, 0.25, 0.375, 0.25, 0.375, 0.25, 0.375, 0.25, 0.375, 0.25, 0.375, 0.25, 0.125, 0.625, 0.125, 0.75, 0.125, 0.75, 0.125, 0.625, 0.375, 0.0, 0.375, 0.125, 0.375, 0.125, 0.375, 0.0, 0.375, 0.125, 0.375, 0.25, 0.375, 0.25, 0.375, 0.125, 0.375, 0.0, 0.375, 0.125, 0.375, 0.125, 0.375, 0.0, 0.375, 0.0, 0.375, 0.125, 0.375, 0.125, 0.375, 0.0, 0.125, 0.5, 0.125, 0.625, 0.125, 0.625, 0.125, 0.5, 0.375, 0.125, 0.375, 0.25, 0.375, 0.25, 0.375, 0.125, 0.375, 1.0, 0.375, 1.0, 0.375, 1.0, 0.375, 1.0, 0.625, 0.5, 0.625, 0.75, 0.625, 0.75, 0.625, 0.5, 0.375, 0.75, 0.375, 0.625, 0.375, 0.625, 0.375, 0.75, 0.625, 0.5, 0.625, 0.75, 0.625, 0.75, 0.625, 0.5, 0.375, 0.5, 0.625, 0.5, 0.625, 0.5, 0.375, 0.5, 0.625, 0.75, 0.375, 0.75, 0.375, 0.75, 0.625, 0.75, 0.625, 0.75, 0.375, 0.75, 0.375, 0.75, 0.5, 0.75, 0.625, 0.75, 0.375, 0.5, 0.625, 0.5, 0.625, 0.5, 0.375, 0.5, 0.625, 0.75, 0.375, 0.75, 0.375, 0.75, 0.625, 0.75, 0.375, 0.625, 0.375, 0.5, 0.375, 0.5, 0.375, 0.625, 0.375, 0.75, 0.375, 0.625, 0.375, 0.625, 0.375, 0.75, 0.375, 0.6875, 0.375, 0.625, 0.375, 0.625, 0.375, 0.6875, 0.375, 0.625, 0.375, 0.5, 0.375, 0.5, 0.375, 0.5625, 0.375, 0.625, 0.375, 0.75, 0.375, 0.625, 0.375, 0.625, 0.375, 0.6875, 0.375, 0.75, 0.625, 0.5, 0.625, 0.75, 0.625, 0.75, 0.625, 0.6875, 0.625, 0.625, 0.625, 0.5625, 0.625, 0.5, 0.375, 0.5, 0.625, 0.5, 0.625, 0.5, 0.5, 0.5, 0.375, 0.5, 0.625, 0.75, 0.5, 0.75, 0.375, 0.75, 0.375, 0.75, 0.625, 0.75, 0.625, 0.625, 0.625, 0.6875, 0.625, 0.75, 0.625, 0.75, 0.625, 0.625, 0.625, 0.75, 0.375, 0.75, 0.5, 0.75, 0.625, 0.75, 0.375, 0.75, 0.5, 0.75, 0.375, 0.75, 0.375, 0.5625, 0.375, 0.5, 0.375, 0.5, 0.375, 0.5625, 0.375, 0.75, 0.375, 0.625, 0.375, 0.625, 0.375, 0.75, 0.375, 0.625, 0.375, 0.5625, 0.375, 0.5, 0.375, 0.5, 0.375, 0.625, 0.375, 0.75, 0.375, 0.6875, 0.375, 0.625, 0.375, 0.625, 0.375, 0.75, 0.625, 0.5, 0.625, 0.625, 0.625, 0.75, 0.625, 0.75, 0.625, 0.5, 0.375, 0.5, 0.5, 0.5, 0.625, 0.5, 0.625, 0.5, 0.375, 0.5, 0.375, 0.5, 0.625, 0.5, 0.625, 0.75, 0.375, 0.75, 0.375, 0.625, 0.625, 0.5, 0.625, 0.75, 0.625, 0.75, 0.625, 0.5, 0.375, 0.5, 0.625, 0.5, 0.625, 0.5, 0.375, 0.5, 0.625, 0.75, 0.375, 0.75, 0.375, 0.75, 0.625, 0.75, 0.375, 0.625, 0.375, 0.5, 0.375, 0.5, 0.375, 0.625, 0.625, 0.5, 0.625, 0.5625, 0.625, 0.625, 0.625, 0.625, 0.625, 0.5, 0.625, 0.5625, 0.625, 0.625, 0.625, 0.625, 0.625, 0.5625, 0.625, 0.6875, 0.625, 0.75, 0.625, 0.75, 0.625, 0.6875, 0.625, 0.625, 0.625, 0.75, 0.625, 0.75, 0.625, 0.625, 0.625, 0.5, 0.625, 0.625, 0.625, 0.625, 0.625, 0.5, 0.625, 0.75, 0.625, 0.625, 0.625, 0.625, 0.625, 0.75, 0.625, 0.5, 0.625, 0.5, 0.625, 0.5, 0.625, 0.5, 0.625, 0.5, 0.625, 0.625, 0.625, 0.5, 0.625, 0.5, 0.625, 0.625, 0.625, 0.75, 0.625, 0.75, 0.625, 0.75, 0.625, 0.75, 0.625, 0.75, 0.125, 0.625, 0.125, 0.75, 0.125, 0.75, 0.125, 0.625, 0.125, 0.5, 0.125, 0.625, 0.125, 0.625, 0.125, 0.5, 0.375, 0.25, 0.375, 0.25, 0.375, 0.25, 0.375, 0.25, 0.375, 0.25, 0.375, 0.25, 0.125, 0.5, 0.125, 0.625, 0.125, 0.625, 0.125, 0.5, 0.125, 0.75, 0.125, 0.625, 0.125, 0.625, 0.125, 0.75, 0.375, 1.0, 0.375, 1.0, 0.375, 1.0, 0.375, 1.0, 0.375, 1.0, 0.375, 1.0, 0.375, 1.0, 0.375, 1.0, 0.375, 1.0, 0.375, 1.0, 0.375, 0.25, 0.375, 0.25, 0.375, 0.25, 0.375, 0.25, 0.375, 0.25, 0.375, 0.25, 0.375, 0.25, 0.375, 0.25, 0.375, 0.25, 0.375, 1.0, 0.375, 1.0, 0.375, 1.0, 0.375, 1.0, 0.375, 0.25, 0.375, 0.25, 0.375, 1.0, 0.375, 1.0, 0.375, 1.0, 0.375, 1.0, 0.375, 0.25, 0.375, 0.25, 0.375, 1.0, 0.375, 1.0, 0.375, 0.25, 0.375, 0.25, 0.375, 1.0, 0.375, 1.0, 0.375, 0.25, 0.375, 0.25, 0.375, 1.0, 0.375, 1.0, 0.375, 0.25, 0.375, 0.25, 0.375, 0.25, 0.375, 1.0, 0.375, 1.0, 0.375, 0.25, 0.375, 1.0, 0.375, 0.25, 0.375, 0.25, 0.375, 1.0, 0.375, 1.0, 0.375, 0.25, 0.375, 0.25, 0.375, 1.0, 0.375, 1.0, 0.375, 0.25, 0.375, 0.25, 0.375, 1.0, 0.375, 0.875, 0.375, 0.9375, 0.375, 0.9375, 0.375, 0.875, 0.375, 0.875, 0.375, 0.9375, 0.375, 0.9375, 0.375, 0.875, 0.375, 0.9375, 0.375, 1.0, 0.375, 1.0, 0.375, 0.9375, 0.375, 0.25, 0.375, 0.3125, 0.375, 0.3125, 0.375, 0.25, 0.375, 0.25, 0.375, 0.3125, 0.375, 0.3125, 0.375, 0.25, 0.375, 0.3125, 0.375, 0.375, 0.375, 0.375, 0.375, 0.3125, 0.375, 0.5, 0.375, 0.75, 0.625, 0.75, 0.625, 0.5, 0.25, 0.75, 0.375, 0.75, 0.375, 0.5, 0.25, 0.5, 0.625, 0.0, 0.375, 0.0, 0.375, 0.0, 0.625, 0.0, 0.375, 0.375, 0.375, 0.3125, 0.375, 0.3125, 0.375, 0.375, 0.375, 0.9375, 0.375, 0.875, 0.375, 0.875, 0.375, 0.9375, 0.875, 0.5, 0.625, 0.5, 0.625, 0.5, 0.875, 0.5, 0.375, 1.0, 0.375, 0.9375, 0.375, 0.9375, 0.375, 1.0, 0.375, 0.75, 0.625, 0.75, 0.625, 0.75, 0.375, 0.75, 0.625, 0.5, 0.375, 0.5, 0.375, 0.5, 0.625, 0.5, 0.375, 0.5, 0.25, 0.5, 0.25, 0.5, 0.375, 0.5, 0.375, 0.25, 0.625, 0.25, 0.625, 0.25, 0.375, 0.25, 0.25, 0.75, 0.375, 0.75, 0.375, 0.75, 0.25, 0.75, 0.875, 0.5, 0.625, 0.5, 0.625, 0.75, 0.875, 0.75, 0.375, 0.0, 0.375, 0.25, 0.625, 0.25, 0.875, 0.75, 0.375, 0.3125, 0.375, 0.25, 0.375, 1.0, 0.375, 0.9375, 0.375, 0.9375, 0.25, 0.75, 0.375, 0.375, 0.375, 0.3125, 0.625, 0.625, 0.625, 0.6875, 0.625, 0.6875, 0.625, 0.625, 0.625, 0.625, 0.625, 0.6875, 0.625, 0.6875, 0.625, 0.625, 0.625, 0.6875, 0.625, 0.75, 0.625, 0.75, 0.625, 0.6875, 0.625, 0.5, 0.625, 0.5625, 0.625, 0.5625, 0.625, 0.5, 0.625, 0.5, 0.625, 0.5625, 0.625, 0.5625, 0.625, 0.5, 0.625, 0.5625, 0.625, 0.625, 0.625, 0.625, 0.625, 0.5625, 0.375, 0.625, 0.375, 0.5625, 0.375, 0.5625, 0.375, 0.625, 0.375, 0.625, 0.375, 0.5625, 0.375, 0.5625, 0.375, 0.625, 0.375, 0.5625, 0.375, 0.5, 0.375, 0.5, 0.375, 0.5625, 0.375, 0.75, 0.375, 0.6875, 0.375, 0.6875, 0.375, 0.75, 0.375, 0.75, 0.375, 0.6875, 0.375, 0.6875, 0.375, 0.75, 0.375, 0.6875, 0.375, 0.625, 0.375, 0.625, 0.375, 0.6875, 0.625, 0.75, 0.625, 0.75, 0.375, 0.75, 0.625, 0.75, 0.625, 0.75, 0.375, 0.75, 0.375, 0.75, 0.625, 0.75, 0.375, 0.75, 0.375, 0.75, 0.625, 0.75, 0.5, 0.75, 0.5, 0.75, 0.625, 0.75, 0.625, 0.75, 0.375, 0.5, 0.375, 0.5, 0.5, 0.5, 0.5, 0.5, 0.375, 0.5, 0.625, 0.5, 0.625, 0.5, 0.625, 0.5, 0.375, 0.5, 0.625, 0.5, 0.625, 0.5, 0.375, 0.5, 0.625, 0.5, 0.625, 0.5, 0.375, 0.5, 0.375, 0.5, 0.375, 0.5, 0.625, 0.5, 0.375, 0.5, 0.5, 0.5, 0.625, 0.5, 0.625, 0.5, 0.5, 0.5, 0.625, 0.5])
me_cube_002.materials.append(mat_metal)
me_cube_002.use_remesh_preserve_volume = False
me_cube_002.use_remesh_preserve_attributes = False
me_cube_002.use_mirror_vertex_groups = False
me_cube_002.update()
me_cube_004 = bpy.data.meshes.new('Cube.004')
me_cube_004.from_pydata([(-3.685, -0.59, 1.387), (-3.3, -0.59, 2.606), (-3.685, 0.5901, 1.387), (-3.3, 0.5901, 2.606), (-2.976, -0.7594, 0.5728), (-2.649, -0.7594, 2.23), (-2.976, 0.7596, 0.5728), (-2.649, 0.7596, 2.23), (-4.473, -0.4282, 2.55), (-3.851, -0.4282, 3.171), (-4.473, 0.4284, 2.55), (-3.851, 0.4284, 3.171), (-5.132, -0.3835, 3.01), (-4.621, -0.3835, 3.705), (-5.132, 0.3836, 3.01), (-4.621, 0.3836, 3.705), (-5.727, -0.3835, 3.378), (-5.302, -0.3835, 3.665), (-5.727, 0.3836, 3.378), (-5.302, 0.3836, 3.665), (0.4214, -0.7594, -0.2609), (-1.292, -0.7594, 2.148), (0.4214, 0.7596, -0.2609), (-1.292, 0.7596, 2.148), (0.5836, -0.7594, 1.628), (0.1801, -0.7594, 2.662), (0.5836, 0.7596, 1.628), (0.1801, 0.7596, 2.662), (-2.025, -0.2757, 0.3636), (-2.025, 0.2758, 0.3636), (-1.498, -0.2757, -0.9137), (-1.498, 0.2758, -0.9137)], [], [(3, 2, 10, 11), (2, 3, 7, 6), (7, 5, 21, 23), (4, 5, 1, 0), (2, 6, 4, 0), (7, 3, 1, 5), (9, 11, 15, 13), (0, 1, 9, 8), (1, 3, 11, 9), (2, 0, 8, 10), (15, 14, 18, 19), (10, 8, 12, 14), (11, 10, 14, 15), (8, 9, 13, 12), (16, 17, 19, 18), (12, 13, 17, 16), (13, 15, 19, 17), (14, 12, 16, 18), (23, 21, 25, 27), (6, 7, 23, 22), (5, 4, 20, 21), (20, 4, 28, 30), (26, 27, 25, 24), (22, 23, 27, 26), (21, 20, 24, 25), (20, 22, 26, 24), (28, 29, 31, 30), (22, 20, 30, 31), (6, 22, 31, 29), (4, 6, 29, 28)])
_uv = me_cube_004.uv_layers.new(name='UVMap')
_uv.uv.foreach_set('vector', [0.625, 0.25, 0.375, 0.25, 0.375, 0.25, 0.625, 0.25, 0.375, 0.25, 0.625, 0.25, 0.625, 0.5, 0.375, 0.5, 0.625, 0.5, 0.625, 0.75, 0.625, 0.75, 0.625, 0.5, 0.375, 0.75, 0.625, 0.75, 0.625, 1.0, 0.375, 1.0, 0.125, 0.5, 0.375, 0.5, 0.375, 0.75, 0.125, 0.75, 0.625, 0.5, 0.875, 0.5, 0.875, 0.75, 0.625, 0.75, 0.875, 0.75, 0.875, 0.5, 0.875, 0.5, 0.875, 0.75, 0.375, 1.0, 0.625, 1.0, 0.625, 1.0, 0.375, 1.0, 0.875, 0.75, 0.875, 0.5, 0.875, 0.5, 0.875, 0.75, 0.125, 0.5, 0.125, 0.75, 0.125, 0.75, 0.125, 0.5, 0.625, 0.25, 0.375, 0.25, 0.375, 0.25, 0.625, 0.25, 0.125, 0.5, 0.125, 0.75, 0.125, 0.75, 0.125, 0.5, 0.625, 0.25, 0.375, 0.25, 0.375, 0.25, 0.625, 0.25, 0.375, 1.0, 0.625, 1.0, 0.625, 1.0, 0.375, 1.0, 0.375, 0.0, 0.625, 0.0, 0.625, 0.25, 0.375, 0.25, 0.375, 1.0, 0.625, 1.0, 0.625, 1.0, 0.375, 1.0, 0.875, 0.75, 0.875, 0.5, 0.875, 0.5, 0.875, 0.75, 0.125, 0.5, 0.125, 0.75, 0.125, 0.75, 0.125, 0.5, 0.625, 0.5, 0.625, 0.75, 0.625, 0.75, 0.625, 0.5, 0.375, 0.5, 0.625, 0.5, 0.625, 0.5, 0.375, 0.5, 0.625, 0.75, 0.375, 0.75, 0.375, 0.75, 0.625, 0.75, 0.375, 0.75, 0.375, 0.75, 0.375, 0.75, 0.375, 0.75, 0.375, 0.5, 0.625, 0.5, 0.625, 0.75, 0.375, 0.75, 0.375, 0.5, 0.625, 0.5, 0.625, 0.5, 0.375, 0.5, 0.625, 0.75, 0.375, 0.75, 0.375, 0.75, 0.625, 0.75, 0.375, 0.75, 0.375, 0.5, 0.375, 0.5, 0.375, 0.75, 0.375, 0.75, 0.375, 0.5, 0.375, 0.5, 0.375, 0.75, 0.375, 0.5, 0.375, 0.75, 0.375, 0.75, 0.375, 0.5, 0.375, 0.5, 0.375, 0.5, 0.375, 0.5, 0.375, 0.5, 0.375, 0.75, 0.375, 0.5, 0.375, 0.5, 0.375, 0.75])
me_cube_004.materials.append(mat_metal2)
me_cube_004.use_remesh_preserve_volume = False
me_cube_004.use_remesh_preserve_attributes = False
me_cube_004.use_mirror_vertex_groups = False
me_cube_004.update()
me_cube_005 = bpy.data.meshes.new('Cube.005')
me_cube_005.from_pydata([(0.02199, -0.05787, -0.3425), (-0.04272, -0.0732, -0.1438), (0.02199, 0.05787, -0.3425), (-0.04272, 0.0732, -0.1438), (0.1073, -0.05787, -0.3425), (0.1075, -0.0732, -0.1096), (0.1073, 0.05787, -0.3425), (0.1075, 0.0732, -0.1096), (0.04477, -0.05787, -0.4489), (0.04477, 0.05787, -0.4489), (0.1795, -0.05787, -0.4907), (0.1795, 0.05787, -0.4907), (0.1587, -0.05787, -0.597), (0.1587, 0.05787, -0.597), (0.2744, -0.05787, -0.597), (0.2744, 0.05787, -0.597), (0.2233, -0.05787, -0.673), (0.2233, 0.05787, -0.673), (0.2934, -0.05787, -0.7299), (0.2934, 0.05787, -0.7299), (-0.1727, -0.1006, -0.01867), (-0.1727, 0.1006, -0.01867), (0.1705, -0.1006, 0.05944), (0.1705, 0.1006, 0.05944), (-0.1484, -0.07199, 0.1001), (-0.1484, 0.07199, 0.1001), (0.09715, -0.07199, 0.156), (0.09715, 0.07199, 0.156)], [], [(0, 1, 3, 2), (2, 3, 7, 6), (6, 7, 5, 4), (4, 5, 1, 0), (6, 4, 10, 11), (7, 3, 21, 23), (11, 10, 14, 15), (4, 0, 8, 10), (2, 6, 11, 9), (0, 2, 9, 8), (14, 12, 16, 18), (8, 9, 13, 12), (10, 8, 12, 14), (9, 11, 15, 13), (17, 19, 18, 16), (13, 15, 19, 17), (15, 14, 18, 19), (12, 13, 17, 16), (22, 23, 27, 26), (5, 7, 23, 22), (3, 1, 20, 21), (1, 5, 22, 20), (27, 25, 24, 26), (21, 20, 24, 25), (20, 22, 26, 24), (23, 21, 25, 27)])
_uv = me_cube_005.uv_layers.new(name='UVMap')
_uv.uv.foreach_set('vector', [0.375, 0.0, 0.625, 0.0, 0.625, 0.25, 0.375, 0.25, 0.375, 0.25, 0.625, 0.25, 0.625, 0.5, 0.375, 0.5, 0.375, 0.5, 0.625, 0.5, 0.625, 0.75, 0.375, 0.75, 0.375, 0.75, 0.625, 0.75, 0.625, 1.0, 0.375, 1.0, 0.375, 0.5, 0.375, 0.75, 0.375, 0.75, 0.375, 0.5, 0.625, 0.5, 0.625, 0.25, 0.625, 0.25, 0.625, 0.5, 0.375, 0.5, 0.375, 0.75, 0.375, 0.75, 0.375, 0.5, 0.375, 0.75, 0.375, 1.0, 0.375, 1.0, 0.375, 0.75, 0.375, 0.25, 0.375, 0.5, 0.375, 0.5, 0.375, 0.25, 0.375, 0.0, 0.375, 0.25, 0.375, 0.25, 0.375, 0.0, 0.375, 0.75, 0.375, 1.0, 0.375, 1.0, 0.375, 0.75, 0.375, 0.0, 0.375, 0.25, 0.375, 0.25, 0.375, 0.0, 0.375, 0.75, 0.375, 1.0, 0.375, 1.0, 0.375, 0.75, 0.375, 0.25, 0.375, 0.5, 0.375, 0.5, 0.375, 0.25, 0.125, 0.5, 0.375, 0.5, 0.375, 0.75, 0.125, 0.75, 0.375, 0.25, 0.375, 0.5, 0.375, 0.5, 0.375, 0.25, 0.375, 0.5, 0.375, 0.75, 0.375, 0.75, 0.375, 0.5, 0.375, 0.0, 0.375, 0.25, 0.375, 0.25, 0.375, 0.0, 0.625, 0.75, 0.625, 0.5, 0.625, 0.5, 0.625, 0.75, 0.625, 0.75, 0.625, 0.5, 0.625, 0.5, 0.625, 0.75, 0.625, 0.25, 0.625, 0.0, 0.625, 0.0, 0.625, 0.25, 0.625, 1.0, 0.625, 0.75, 0.625, 0.75, 0.625, 1.0, 0.625, 0.5, 0.875, 0.5, 0.875, 0.75, 0.625, 0.75, 0.625, 0.25, 0.625, 0.0, 0.625, 0.0, 0.625, 0.25, 0.625, 1.0, 0.625, 0.75, 0.625, 0.75, 0.625, 1.0, 0.625, 0.5, 0.625, 0.25, 0.625, 0.25, 0.625, 0.5])
me_cube_005.use_remesh_preserve_volume = False
me_cube_005.use_remesh_preserve_attributes = False
me_cube_005.use_mirror_vertex_groups = False
me_cube_005.update()
me_cube_006 = bpy.data.meshes.new('Cube.006')
me_cube_006.from_pydata([(-0.8399, -0.3339, 0.4115), (-0.8399, -0.3339, 1.494), (-0.8399, 0.9227, 0.4115), (-0.8399, 0.9227, 1.494), (0.8379, -0.3339, 0.4248), (0.8379, -0.3339, 1.508), (0.8379, 0.9227, 0.4248), (0.8379, 0.9227, 1.508), (-0.8399, 0.2944, 0.07051), (-0.8399, -0.6178, 0.9529), (-0.8399, 0.2944, 1.827), (-0.8399, 1.207, 0.9529), (-0.001011, 0.9227, 0.4182), (-0.001011, 0.9227, 1.501), (0.8379, 1.207, 0.9663), (0.8379, 0.2944, 0.09218), (0.8379, 0.2944, 1.849), (0.8379, -0.6178, 0.9663), (-0.001011, -0.3339, 0.4182), (-0.001011, -0.3339, 1.501), (-0.001011, 0.2944, 1.838), (-0.001011, 0.2944, 0.08134), (-0.001011, -0.6178, 0.9596), (0.8379, 0.2944, 0.9663), (-0.001011, 1.207, 0.9596), (-0.8399, 0.2944, 0.9529), (-0.8399, -0.01974, 0.4115), (-0.8399, -0.3339, 1.224), (-0.8399, 0.6085, 1.494), (-0.8399, 0.9227, 0.6822), (-0.4205, 0.9227, 0.4148), (0.4184, 0.9227, 1.504), (0.8379, 0.9227, 0.6956), (0.8379, 0.6085, 0.4248), (0.8379, -0.01974, 1.508), (0.8379, -0.3339, 0.6956), (0.4184, -0.3339, 0.4215), (-0.4205, -0.3339, 1.498), (-0.8399, 0.6085, 0.4115), (-0.8399, -0.3339, 0.6822), (-0.8399, -0.01974, 1.494), (-0.8399, 0.9227, 1.224), (0.4184, 0.9227, 0.4215), (-0.4205, 0.9227, 1.498), (0.8379, 0.9227, 1.237), (0.8379, -0.01974, 0.4248), (0.8379, 0.6085, 1.508), (0.8379, -0.3339, 1.237), (-0.4205, -0.3339, 0.4148), (0.4184, -0.3339, 1.504), (-0.001011, -0.01974, 1.501), (-0.001011, 0.6085, 1.501), (0.4184, 0.2944, 1.843), (-0.4205, 0.2944, 1.832), (-0.001011, -0.01974, 0.4182), (-0.001011, 0.6085, 0.4182), (-0.4205, 0.2944, 0.07592), (0.4184, 0.2944, 0.08676), (-0.4205, -0.6178, 0.9563), (0.4184, -0.6178, 0.9629), (-0.001011, -0.3339, 0.6889), (-0.001011, -0.3339, 1.23), (0.8379, -0.01974, 0.9663), (0.8379, 0.6085, 0.9663), (0.8379, 0.2944, 0.6956), (0.8379, 0.2944, 1.237), (0.4184, 1.207, 0.9629), (-0.4205, 1.207, 0.9563), (-0.001011, 0.9227, 0.6889), (-0.001011, 0.9227, 1.23), (-0.8399, 0.6085, 0.9529), (-0.8399, -0.01974, 0.9529), (-0.8399, 0.2944, 0.6822), (-0.8399, 0.2944, 1.224), (-0.8399, -0.01974, 1.224), (-0.8399, -0.01974, 0.6822), (-0.8399, 0.6085, 0.6822), (-0.4205, 0.9227, 1.227), (-0.4205, 0.9227, 0.6855), (0.4184, 0.9227, 0.6922), (0.8379, 0.6085, 1.237), (0.8379, 0.6085, 0.6956), (0.8379, -0.01974, 0.6956), (0.4184, -0.3339, 1.234), (0.4184, -0.3339, 0.6922), (-0.4205, -0.3339, 0.6855), (0.4184, 0.6085, 0.4215), (-0.4205, 0.6085, 0.4148), (-0.4205, -0.01974, 0.4148), (-0.4205, 0.6085, 1.498), (0.4184, 0.6085, 1.504), (0.4184, -0.01974, 1.504), (-0.4205, -0.01974, 1.498), (0.4184, -0.01974, 0.4215), (-0.4205, -0.3339, 1.227), (0.8379, -0.01974, 1.237), (0.4184, 0.9227, 1.234), (-0.8399, 0.6085, 1.224)], [], [(97, 28, 3, 41), (96, 31, 7, 44), (95, 34, 5, 47), (94, 37, 1, 27), (93, 45, 4, 36), (92, 40, 1, 37), (91, 50, 19, 49), (90, 51, 20, 52), (89, 28, 10, 53), (88, 54, 18, 48), (87, 55, 21, 56), (86, 33, 15, 57), (85, 58, 9, 39), (84, 59, 22, 60), (83, 49, 19, 61), (82, 62, 17, 35), (81, 63, 23, 64), (80, 46, 16, 65), (79, 66, 14, 32), (78, 67, 24, 68), (77, 43, 13, 69), (76, 70, 11, 29), (75, 71, 25, 72), (74, 40, 10, 73), (71, 74, 73, 25), (9, 27, 74, 71), (27, 1, 40, 74), (26, 75, 72, 8), (0, 39, 75, 26), (39, 9, 71, 75), (38, 76, 29, 2), (8, 72, 76, 38), (72, 25, 70, 76), (67, 77, 69, 24), (11, 41, 77, 67), (41, 3, 43, 77), (30, 78, 68, 12), (2, 29, 78, 30), (29, 11, 67, 78), (42, 79, 32, 6), (12, 68, 79, 42), (68, 24, 66, 79), (63, 80, 65, 23), (14, 44, 80, 63), (44, 7, 46, 80), (33, 81, 64, 15), (6, 32, 81, 33), (32, 14, 63, 81), (45, 82, 35, 4), (15, 64, 82, 45), (64, 23, 62, 82), (59, 83, 61, 22), (17, 47, 83, 59), (47, 5, 49, 83), (36, 84, 60, 18), (4, 35, 84, 36), (35, 17, 59, 84), (48, 85, 39, 0), (18, 60, 85, 48), (60, 22, 58, 85), (55, 86, 57, 21), (12, 42, 86, 55), (42, 6, 33, 86), (38, 87, 56, 8), (2, 30, 87, 38), (30, 12, 55, 87), (26, 88, 48, 0), (8, 56, 88, 26), (56, 21, 54, 88), (51, 89, 53, 20), (13, 43, 89, 51), (43, 3, 28, 89), (46, 90, 52, 16), (7, 31, 90, 46), (31, 13, 51, 90), (34, 91, 49, 5), (16, 52, 91, 34), (52, 20, 50, 91), (50, 92, 37, 19), (20, 53, 92, 50), (53, 10, 40, 92), (54, 93, 36, 18), (21, 57, 93, 54), (57, 15, 45, 93), (58, 94, 27, 9), (22, 61, 94, 58), (61, 19, 37, 94), (62, 95, 47, 17), (23, 65, 95, 62), (65, 16, 34, 95), (66, 96, 44, 14), (24, 69, 96, 66), (69, 13, 31, 96), (70, 97, 41, 11), (25, 73, 97, 70), (73, 10, 28, 97)])
_uv = me_cube_006.uv_layers.new(name='UVMap')
_uv.uv.foreach_set('vector', [0.5625, 0.1875, 0.625, 0.1875, 0.625, 0.25, 0.5625, 0.25, 0.5625, 0.4375, 0.625, 0.4375, 0.625, 0.5, 0.5625, 0.5, 0.5625, 0.6875, 0.625, 0.6875, 0.625, 0.75, 0.5625, 0.75, 0.5625, 0.9375, 0.625, 0.9375, 0.625, 1.0, 0.5625, 1.0, 0.3125, 0.6875, 0.375, 0.6875, 0.375, 0.75, 0.3125, 0.75, 0.8125, 0.6875, 0.875, 0.6875, 0.875, 0.75, 0.8125, 0.75, 0.6875, 0.6875, 0.75, 0.6875, 0.75, 0.75, 0.6875, 0.75, 0.6875, 0.5625, 0.75, 0.5625, 0.75, 0.625, 0.6875, 0.625, 0.8125, 0.5625, 0.875, 0.5625, 0.875, 0.625, 0.8125, 0.625, 0.1875, 0.6875, 0.25, 0.6875, 0.25, 0.75, 0.1875, 0.75, 0.1875, 0.5625, 0.25, 0.5625, 0.25, 0.625, 0.1875, 0.625, 0.3125, 0.5625, 0.375, 0.5625, 0.375, 0.625, 0.3125, 0.625, 0.4375, 0.9375, 0.5, 0.9375, 0.5, 1.0, 0.4375, 1.0, 0.4375, 0.8125, 0.5, 0.8125, 0.5, 0.875, 0.4375, 0.875, 0.5625, 0.8125, 0.625, 0.8125, 0.625, 0.875, 0.5625, 0.875, 0.4375, 0.6875, 0.5, 0.6875, 0.5, 0.75, 0.4375, 0.75, 0.4375, 0.5625, 0.5, 0.5625, 0.5, 0.625, 0.4375, 0.625, 0.5625, 0.5625, 0.625, 0.5625, 0.625, 0.625, 0.5625, 0.625, 0.4375, 0.4375, 0.5, 0.4375, 0.5, 0.5, 0.4375, 0.5, 0.4375, 0.3125, 0.5, 0.3125, 0.5, 0.375, 0.4375, 0.375, 0.5625, 0.3125, 0.625, 0.3125, 0.625, 0.375, 0.5625, 0.375, 0.4375, 0.1875, 0.5, 0.1875, 0.5, 0.25, 0.4375, 0.25, 0.4375, 0.0625, 0.5, 0.0625, 0.5, 0.125, 0.4375, 0.125, 0.5625, 0.0625, 0.625, 0.0625, 0.625, 0.125, 0.5625, 0.125, 0.5, 0.0625, 0.5625, 0.0625, 0.5625, 0.125, 0.5, 0.125, 0.5, 0.0, 0.5625, 0.0, 0.5625, 0.0625, 0.5, 0.0625, 0.5625, 0.0, 0.625, 0.0, 0.625, 0.0625, 0.5625, 0.0625, 0.375, 0.0625, 0.4375, 0.0625, 0.4375, 0.125, 0.375, 0.125, 0.375, 0.0, 0.4375, 0.0, 0.4375, 0.0625, 0.375, 0.0625, 0.4375, 0.0, 0.5, 0.0, 0.5, 0.0625, 0.4375, 0.0625, 0.375, 0.1875, 0.4375, 0.1875, 0.4375, 0.25, 0.375, 0.25, 0.375, 0.125, 0.4375, 0.125, 0.4375, 0.1875, 0.375, 0.1875, 0.4375, 0.125, 0.5, 0.125, 0.5, 0.1875, 0.4375, 0.1875, 0.5, 0.3125, 0.5625, 0.3125, 0.5625, 0.375, 0.5, 0.375, 0.5, 0.25, 0.5625, 0.25, 0.5625, 0.3125, 0.5, 0.3125, 0.5625, 0.25, 0.625, 0.25, 0.625, 0.3125, 0.5625, 0.3125, 0.375, 0.3125, 0.4375, 0.3125, 0.4375, 0.375, 0.375, 0.375, 0.375, 0.25, 0.4375, 0.25, 0.4375, 0.3125, 0.375, 0.3125, 0.4375, 0.25, 0.5, 0.25, 0.5, 0.3125, 0.4375, 0.3125, 0.375, 0.4375, 0.4375, 0.4375, 0.4375, 0.5, 0.375, 0.5, 0.375, 0.375, 0.4375, 0.375, 0.4375, 0.4375, 0.375, 0.4375, 0.4375, 0.375, 0.5, 0.375, 0.5, 0.4375, 0.4375, 0.4375, 0.5, 0.5625, 0.5625, 0.5625, 0.5625, 0.625, 0.5, 0.625, 0.5, 0.5, 0.5625, 0.5, 0.5625, 0.5625, 0.5, 0.5625, 0.5625, 0.5, 0.625, 0.5, 0.625, 0.5625, 0.5625, 0.5625, 0.375, 0.5625, 0.4375, 0.5625, 0.4375, 0.625, 0.375, 0.625, 0.375, 0.5, 0.4375, 0.5, 0.4375, 0.5625, 0.375, 0.5625, 0.4375, 0.5, 0.5, 0.5, 0.5, 0.5625, 0.4375, 0.5625, 0.375, 0.6875, 0.4375, 0.6875, 0.4375, 0.75, 0.375, 0.75, 0.375, 0.625, 0.4375, 0.625, 0.4375, 0.6875, 0.375, 0.6875, 0.4375, 0.625, 0.5, 0.625, 0.5, 0.6875, 0.4375, 0.6875, 0.5, 0.8125, 0.5625, 0.8125, 0.5625, 0.875, 0.5, 0.875, 0.5, 0.75, 0.5625, 0.75, 0.5625, 0.8125, 0.5, 0.8125, 0.5625, 0.75, 0.625, 0.75, 0.625, 0.8125, 0.5625, 0.8125, 0.375, 0.8125, 0.4375, 0.8125, 0.4375, 0.875, 0.375, 0.875, 0.375, 0.75, 0.4375, 0.75, 0.4375, 0.8125, 0.375, 0.8125, 0.4375, 0.75, 0.5, 0.75, 0.5, 0.8125, 0.4375, 0.8125, 0.375, 0.9375, 0.4375, 0.9375, 0.4375, 1.0, 0.375, 1.0, 0.375, 0.875, 0.4375, 0.875, 0.4375, 0.9375, 0.375, 0.9375, 0.4375, 0.875, 0.5, 0.875, 0.5, 0.9375, 0.4375, 0.9375, 0.25, 0.5625, 0.3125, 0.5625, 0.3125, 0.625, 0.25, 0.625, 0.25, 0.5, 0.3125, 0.5, 0.3125, 0.5625, 0.25, 0.5625, 0.3125, 0.5, 0.375, 0.5, 0.375, 0.5625, 0.3125, 0.5625, 0.125, 0.5625, 0.1875, 0.5625, 0.1875, 0.625, 0.125, 0.625, 0.125, 0.5, 0.1875, 0.5, 0.1875, 0.5625, 0.125, 0.5625, 0.1875, 0.5, 0.25, 0.5, 0.25, 0.5625, 0.1875, 0.5625, 0.125, 0.6875, 0.1875, 0.6875, 0.1875, 0.75, 0.125, 0.75, 0.125, 0.625, 0.1875, 0.625, 0.1875, 0.6875, 0.125, 0.6875, 0.1875, 0.625, 0.25, 0.625, 0.25, 0.6875, 0.1875, 0.6875, 0.75, 0.5625, 0.8125, 0.5625, 0.8125, 0.625, 0.75, 0.625, 0.75, 0.5, 0.8125, 0.5, 0.8125, 0.5625, 0.75, 0.5625, 0.8125, 0.5, 0.875, 0.5, 0.875, 0.5625, 0.8125, 0.5625, 0.625, 0.5625, 0.6875, 0.5625, 0.6875, 0.625, 0.625, 0.625, 0.625, 0.5, 0.6875, 0.5, 0.6875, 0.5625, 0.625, 0.5625, 0.6875, 0.5, 0.75, 0.5, 0.75, 0.5625, 0.6875, 0.5625, 0.625, 0.6875, 0.6875, 0.6875, 0.6875, 0.75, 0.625, 0.75, 0.625, 0.625, 0.6875, 0.625, 0.6875, 0.6875, 0.625, 0.6875, 0.6875, 0.625, 0.75, 0.625, 0.75, 0.6875, 0.6875, 0.6875, 0.75, 0.6875, 0.8125, 0.6875, 0.8125, 0.75, 0.75, 0.75, 0.75, 0.625, 0.8125, 0.625, 0.8125, 0.6875, 0.75, 0.6875, 0.8125, 0.625, 0.875, 0.625, 0.875, 0.6875, 0.8125, 0.6875, 0.25, 0.6875, 0.3125, 0.6875, 0.3125, 0.75, 0.25, 0.75, 0.25, 0.625, 0.3125, 0.625, 0.3125, 0.6875, 0.25, 0.6875, 0.3125, 0.625, 0.375, 0.625, 0.375, 0.6875, 0.3125, 0.6875, 0.5, 0.9375, 0.5625, 0.9375, 0.5625, 1.0, 0.5, 1.0, 0.5, 0.875, 0.5625, 0.875, 0.5625, 0.9375, 0.5, 0.9375, 0.5625, 0.875, 0.625, 0.875, 0.625, 0.9375, 0.5625, 0.9375, 0.5, 0.6875, 0.5625, 0.6875, 0.5625, 0.75, 0.5, 0.75, 0.5, 0.625, 0.5625, 0.625, 0.5625, 0.6875, 0.5, 0.6875, 0.5625, 0.625, 0.625, 0.625, 0.625, 0.6875, 0.5625, 0.6875, 0.5, 0.4375, 0.5625, 0.4375, 0.5625, 0.5, 0.5, 0.5, 0.5, 0.375, 0.5625, 0.375, 0.5625, 0.4375, 0.5, 0.4375, 0.5625, 0.375, 0.625, 0.375, 0.625, 0.4375, 0.5625, 0.4375, 0.5, 0.1875, 0.5625, 0.1875, 0.5625, 0.25, 0.5, 0.25, 0.5, 0.125, 0.5625, 0.125, 0.5625, 0.1875, 0.5, 0.1875, 0.5625, 0.125, 0.625, 0.125, 0.625, 0.1875, 0.5625, 0.1875])
me_cube_006.materials.append(mat_material_001)
me_cube_006.use_remesh_preserve_volume = False
me_cube_006.use_remesh_preserve_attributes = False
me_cube_006.use_mirror_vertex_groups = False
me_cube_006.update()

# ---- objects
ob_circle = bpy.data.objects.new('Circle', me_circle)
ob_empty = bpy.data.objects.new('Empty', None)
ob_revolver = bpy.data.objects.new('Revolver', me_cube_002)
ob_cube_001 = bpy.data.objects.new('Cube.001', me_cube_004)
ob_cube = bpy.data.objects.new('Cube', me_cube_005)
ob_cube_002 = bpy.data.objects.new('Cube.002', me_cube_006)

# ---- transforms, parenting, visibility, modifiers, constraints
ob_circle.location = (0.0, 0.0, 0.0)
ob_circle.lineart.crease_threshold = 0.0
_m = ob_circle.modifiers.new('Bevel', 'BEVEL')
_m.width = 0.03
_m.width_pct = 0.03
_m.segments = 5
_m.limit_method = 'NONE'
ob_empty.location = (0.0, 0.0, 2.571)
ob_empty.rotation_euler = (1.571, -0.0, -0.0)
ob_empty.scale = (2.118, 2.118, 2.118)
ob_empty.empty_display_type = 'IMAGE'
ob_empty.empty_display_size = 5.0
ob_empty.empty_image_depth = 'BACK'
ob_empty.show_empty_image_perspective = False
ob_empty.empty_image_side = 'FRONT'
ob_empty.lineart.crease_threshold = 0.0
ob_revolver.location = (0.3211, 0.004893, 3.023)
ob_revolver.lineart.crease_threshold = 0.0
ob_cube_001.location = (-1.757, 0.0, 3.672)
ob_cube_001.scale = (0.1768, 0.1768, 0.1768)
ob_cube_001.lineart.crease_threshold = 0.0
ob_cube.location = (-1.419, 0.0, 2.189)
ob_cube.lineart.crease_threshold = 0.0
ob_cube_002.location = (-0.4909, -0.2481, 2.54)
ob_cube_002.scale = (0.7676, 0.8427, 0.8427)
ob_cube_002.lineart.crease_threshold = 0.0
_m = ob_cube_002.modifiers.new('Bevel', 'BEVEL')
_m.segments = 2
_m.limit_method = 'NONE'

# ---- collection membership
col_collection.objects.link(ob_circle)
col_collection.objects.link(ob_empty)
col_collection.objects.link(ob_revolver)
col_collection.objects.link(ob_cube_001)
col_collection.objects.link(ob_cube)
col_collection.objects.link(ob_cube_002)

# ---- scene / render settings (as saved in the file)
scene.frame_start = 1; scene.frame_end = 250; scene.frame_set(1)
scene.render.engine = 'BLENDER_EEVEE_NEXT'
scene.cycles.use_denoising = False
scene.cycles.samples = 128
scene.cycles.sampling_pattern = 'TABULATED_SOBOL'
scene.cycles.use_adaptive_sampling = False
scene.cycles.use_light_tree = False
scene.view_settings.view_transform = 'Filmic'
bpy.context.view_layer.update()

# ---- added for rendering (the .blend has no active camera and no usable light): camera, sun
cam_auto = bpy.data.cameras.new('AutoCamera')
cam_auto.lens = 50.0
cam_auto.sensor_width = 36.0
cam_auto.clip_end = 1000.0
ob_auto_camera = bpy.data.objects.new('AutoCamera', cam_auto)
scene.collection.objects.link(ob_auto_camera)
ob_auto_camera.location = (9.33056, -11.2389, 9.6433)
ob_auto_camera.rotation_euler = (1.09748, -7.21219e-08, 0.694738)
scene.camera = ob_auto_camera
light_auto_sun = bpy.data.lights.new('AutoSun', 'SUN')
light_auto_sun.energy = 3.0
light_auto_sun.angle = 0.0523599
ob_auto_sun = bpy.data.objects.new('AutoSun', light_auto_sun)
scene.collection.objects.link(ob_auto_sun)
ob_auto_sun.rotation_euler = (0.872665, 0.174533, 0.523599)
bpy.context.view_layer.update()
